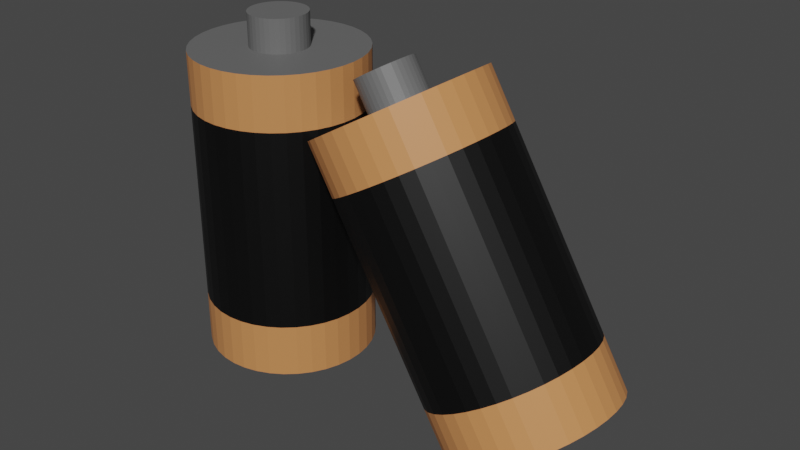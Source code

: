 # Source: Batteries.blend  (saved by Blender 2.90.8; exported with 4.5.12 LTS)
import bpy
from mathutils import Matrix  # noqa: F401  (used for matrix-valued properties, if any)

bpy.ops.wm.read_factory_settings(use_empty=True)
scene = bpy.context.scene
scene.name = 'Scene'

# ---- collections
col_collection = bpy.data.collections.new('Collection'); scene.collection.children.link(col_collection)

# ---- materials (node trees are filled in below, after node groups)
mat_material_001 = bpy.data.materials.new('Material.001')
mat_material_001.use_transparent_shadow = False
mat_material_002 = bpy.data.materials.new('Material.002')
mat_material_002.use_transparent_shadow = False
mat_material_003 = bpy.data.materials.new('Material.003')
mat_material_003.use_transparent_shadow = False

# ---- material node trees
mat_material_001.use_nodes = True; mat_material_001.node_tree.nodes.clear()
_N = mat_material_001.node_tree.nodes; _L = mat_material_001.node_tree.links
n0 = _N.new('ShaderNodeBsdfPrincipled'); n0.name = 'Principled BSDF'; n0.location = (10, 300)
n0.distribution = 'GGX'
n0.subsurface_method = 'BURLEY'
n0.inputs[0].default_value = (0.1376, 0.1376, 0.1376, 1.0)
n0.inputs[3].default_value = 1.45
n0.inputs[27].default_value = (0.0, 0.0, 0.0, 1.0)
n0.inputs[28].default_value = 1.0
n1 = _N.new('ShaderNodeOutputMaterial'); n1.name = 'Material Output'; n1.location = (300, 300)
_L.new(n0.outputs[0], n1.inputs[0])
n1.is_active_output = True
mat_material_002.use_nodes = True; mat_material_002.node_tree.nodes.clear()
_N = mat_material_002.node_tree.nodes; _L = mat_material_002.node_tree.links
n0 = _N.new('ShaderNodeBsdfPrincipled'); n0.name = 'Principled BSDF'; n0.location = (10, 300)
n0.distribution = 'GGX'
n0.subsurface_method = 'BURLEY'
n0.inputs[0].default_value = (0.0, 0.0, 0.0, 1.0)
n0.inputs[3].default_value = 1.45
n0.inputs[27].default_value = (0.0, 0.0, 0.0, 1.0)
n0.inputs[28].default_value = 1.0
n1 = _N.new('ShaderNodeOutputMaterial'); n1.name = 'Material Output'; n1.location = (300, 300)
_L.new(n0.outputs[0], n1.inputs[0])
n1.is_active_output = True
mat_material_003.use_nodes = True; mat_material_003.node_tree.nodes.clear()
_N = mat_material_003.node_tree.nodes; _L = mat_material_003.node_tree.links
n0 = _N.new('ShaderNodeBsdfPrincipled'); n0.name = 'Principled BSDF'; n0.location = (10, 300)
n0.distribution = 'GGX'
n0.subsurface_method = 'BURLEY'
n0.inputs[0].default_value = (0.6038, 0.247, 0.08512, 1.0)
n0.inputs[3].default_value = 1.45
n0.inputs[27].default_value = (0.0, 0.0, 0.0, 1.0)
n0.inputs[28].default_value = 1.0
n1 = _N.new('ShaderNodeOutputMaterial'); n1.name = 'Material Output'; n1.location = (300, 300)
_L.new(n0.outputs[0], n1.inputs[0])
n1.is_active_output = True

# ---- world
world_world = bpy.data.worlds.new('World'); scene.world = world_world
world_world.use_nodes = True; world_world.node_tree.nodes.clear()
_N = world_world.node_tree.nodes; _L = world_world.node_tree.links
n0 = _N.new('ShaderNodeOutputWorld'); n0.name = 'World Output'; n0.location = (300, 300)
n1 = _N.new('ShaderNodeBackground'); n1.name = 'Background'; n1.location = (10, 300)
n1.inputs[0].default_value = (0.05088, 0.05088, 0.05088, 1.0)
_L.new(n1.outputs[0], n0.inputs[0])
n0.is_active_output = True
world_world.color = (0.05088, 0.05088, 0.05088)
world_world.use_sun_shadow = False
world_world.sun_shadow_jitter_overblur = 0.0

# ---- meshes
me_cylinder = bpy.data.meshes.new('Cylinder')
me_cylinder.from_pydata([(-4.774e-07, 0.3383, -1.0), (-4.187e-07, 0.4196, 1.0), (0.05569, 0.3337, -1.0), (0.06906, 0.4139, 1.0), (0.1099, 0.32, -1.0), (0.1362, 0.3968, 1.0), (0.161, 0.2975, -1.0), (0.1997, 0.369, 1.0), (0.2078, 0.267, -1.0), (0.2577, 0.3311, 1.0), (0.2489, 0.2291, -1.0), (0.3087, 0.2842, 1.0), (0.2832, 0.185, -1.0), (0.3513, 0.2295, 1.0), (0.3098, 0.1359, -1.0), (0.3842, 0.1685, 1.0), (0.328, 0.08305, -1.0), (0.4067, 0.103, 1.0), (0.3372, 0.02794, -1.0), (0.4181, 0.03465, 1.0), (0.3372, -0.02794, -1.0), (0.4181, -0.03465, 1.0), (0.328, -0.08305, -1.0), (0.4067, -0.103, 1.0), (0.3098, -0.1359, -1.0), (0.3842, -0.1685, 1.0), (0.2832, -0.185, -1.0), (0.3513, -0.2295, 1.0), (0.2489, -0.2291, -1.0), (0.3087, -0.2842, 1.0), (0.2078, -0.267, -1.0), (0.2577, -0.3311, 1.0), (0.161, -0.2975, -1.0), (0.1997, -0.369, 1.0), (0.1099, -0.32, -1.0), (0.1362, -0.3968, 1.0), (0.05569, -0.3337, -1.0), (0.06906, -0.4139, 1.0), (-2.041e-07, -0.3383, -1.0), (-2.776e-07, -0.4196, 1.0), (-0.05569, -0.3337, -1.0), (-0.06906, -0.4139, 1.0), (-0.1099, -0.32, -1.0), (-0.1362, -0.3968, 1.0), (-0.161, -0.2975, -1.0), (-0.1997, -0.369, 1.0), (-0.2078, -0.267, -1.0), (-0.2577, -0.3311, 1.0), (-0.2489, -0.2291, -1.0), (-0.3087, -0.2842, 1.0), (-0.2832, -0.185, -1.0), (-0.3513, -0.2295, 1.0), (-0.3098, -0.1359, -1.0), (-0.3842, -0.1685, 1.0), (-0.328, -0.08305, -1.0), (-0.4067, -0.103, 1.0), (-0.3372, -0.02794, -1.0), (-0.4181, -0.03465, 1.0), (-0.3372, 0.02794, -1.0), (-0.4181, 0.03465, 1.0), (-0.328, 0.08305, -1.0), (-0.4067, 0.103, 1.0), (-0.3098, 0.1359, -1.0), (-0.3842, 0.1685, 1.0), (-0.2832, 0.185, -1.0), (-0.3513, 0.2295, 1.0), (-0.2489, 0.2291, -1.0), (-0.3087, 0.2842, 1.0), (-0.2078, 0.267, -1.0), (-0.2577, 0.3311, 1.0), (-0.161, 0.2975, -1.0), (-0.1997, 0.369, 1.0), (-0.1099, 0.32, -1.0), (-0.1362, 0.3968, 1.0), (-0.05568, 0.3337, -1.0), (-0.06906, 0.4139, 1.0), (0.0, 1.0, -1.0), (0.1646, 0.9864, -1.0), (0.3247, 0.9458, -1.0), (0.4759, 0.8795, -1.0), (0.6142, 0.7891, -1.0), (0.7357, 0.6773, -1.0), (0.8372, 0.5469, -1.0), (0.9158, 0.4017, -1.0), (0.9694, 0.2455, -1.0), (0.9966, 0.08258, -1.0), (0.9966, -0.08258, -1.0), (0.9694, -0.2455, -1.0), (0.9158, -0.4017, -1.0), (0.8372, -0.5469, -1.0), (0.7357, -0.6773, -1.0), (0.6142, -0.7891, -1.0), (0.4759, -0.8795, -1.0), (0.3247, -0.9458, -1.0), (0.1646, -0.9864, -1.0), (-8.027e-07, -1.0, -1.0), (-0.1646, -0.9864, -1.0), (-0.3247, -0.9458, -1.0), (-0.4759, -0.8795, -1.0), (-0.6142, -0.7891, -1.0), (-0.7357, -0.6773, -1.0), (-0.8372, -0.5469, -1.0), (-0.9158, -0.4017, -1.0), (-0.9694, -0.2455, -1.0), (-0.9966, -0.08258, -1.0), (-0.9966, 0.08258, -1.0), (-0.9694, 0.2455, -1.0), (-0.9158, 0.4017, -1.0), (-0.8372, 0.547, -1.0), (-0.7357, 0.6773, -1.0), (-0.6142, 0.7891, -1.0), (-0.4759, 0.8795, -1.0), (-0.3247, 0.9458, -1.0), (-0.1646, 0.9864, -1.0), (-4.774e-07, 0.3383, -1.213), (0.05569, 0.3337, -1.213), (0.1099, 0.32, -1.213), (0.161, 0.2975, -1.213), (0.2078, 0.267, -1.213), (0.2489, 0.2291, -1.213), (0.2832, 0.185, -1.213), (0.3098, 0.1359, -1.213), (0.328, 0.08305, -1.213), (0.3372, 0.02794, -1.213), (0.3372, -0.02794, -1.213), (0.328, -0.08305, -1.213), (0.3098, -0.1359, -1.213), (0.2832, -0.185, -1.213), (0.2489, -0.2291, -1.213), (0.2078, -0.267, -1.213), (0.161, -0.2975, -1.213), (0.1099, -0.32, -1.213), (0.05569, -0.3337, -1.213), (-2.041e-07, -0.3383, -1.213), (-0.05569, -0.3337, -1.213), (-0.1099, -0.32, -1.213), (-0.161, -0.2975, -1.213), (-0.2078, -0.267, -1.213), (-0.2489, -0.2291, -1.213), (-0.2832, -0.185, -1.213), (-0.3098, -0.1359, -1.213), (-0.328, -0.08305, -1.213), (-0.3372, -0.02794, -1.213), (-0.3372, 0.02794, -1.213), (-0.328, 0.08305, -1.213), (-0.3098, 0.1359, -1.213), (-0.2832, 0.185, -1.213), (-0.2489, 0.2291, -1.213), (-0.2078, 0.267, -1.213), (-0.161, 0.2975, -1.213), (-0.1099, 0.32, -1.213), (-0.05568, 0.3337, -1.213), (0.1646, 0.9864, 1.0), (0.0, 1.0, 1.0), (0.3247, 0.9458, 1.0), (0.4759, 0.8795, 1.0), (0.6142, 0.7891, 1.0), (0.7357, 0.6773, 1.0), (0.8372, 0.5469, 1.0), (0.9158, 0.4017, 1.0), (0.9694, 0.2455, 1.0), (0.9966, 0.08258, 1.0), (0.9966, -0.08258, 1.0), (0.9694, -0.2455, 1.0), (0.9158, -0.4017, 1.0), (0.8372, -0.5469, 1.0), (0.7357, -0.6773, 1.0), (0.6142, -0.7891, 1.0), (0.4759, -0.8795, 1.0), (0.3247, -0.9458, 1.0), (0.1646, -0.9864, 1.0), (-8.027e-07, -1.0, 1.0), (-0.1646, -0.9864, 1.0), (-0.3247, -0.9458, 1.0), (-0.4759, -0.8795, 1.0), (-0.6142, -0.7891, 1.0), (-0.7357, -0.6773, 1.0), (-0.8372, -0.5469, 1.0), (-0.9158, -0.4017, 1.0), (-0.9694, -0.2455, 1.0), (-0.9966, -0.08258, 1.0), (-0.9966, 0.08258, 1.0), (-0.9694, 0.2455, 1.0), (-0.9158, 0.4017, 1.0), (-0.8372, 0.547, 1.0), (-0.7357, 0.6773, 1.0), (-0.6142, 0.7891, 1.0), (-0.4759, 0.8795, 1.0), (-0.3247, 0.9458, 1.0), (-0.1646, 0.9864, 1.0), (0.06906, 0.4139, 0.9306), (-4.187e-07, 0.4196, 0.9306), (0.1362, 0.3968, 0.9306), (0.1997, 0.369, 0.9306), (0.2577, 0.3311, 0.9306), (0.3087, 0.2842, 0.9306), (0.3513, 0.2295, 0.9306), (0.3842, 0.1685, 0.9306), (0.4067, 0.103, 0.9306), (0.4181, 0.03465, 0.9306), (0.4181, -0.03465, 0.9306), (0.4067, -0.103, 0.9306), (0.3842, -0.1685, 0.9306), (0.3513, -0.2295, 0.9306), (0.3087, -0.2842, 0.9306), (0.2577, -0.3311, 0.9306), (0.1997, -0.369, 0.9306), (0.1362, -0.3968, 0.9306), (0.06906, -0.4139, 0.9306), (-2.776e-07, -0.4196, 0.9306), (-0.06906, -0.4139, 0.9306), (-0.1362, -0.3968, 0.9306), (-0.1997, -0.369, 0.9306), (-0.2577, -0.3311, 0.9306), (-0.3087, -0.2842, 0.9306), (-0.3513, -0.2295, 0.9306), (-0.3842, -0.1685, 0.9306), (-0.4067, -0.103, 0.9306), (-0.4181, -0.03465, 0.9306), (-0.4181, 0.03465, 0.9306), (-0.4067, 0.103, 0.9306), (-0.3842, 0.1685, 0.9306), (-0.3513, 0.2295, 0.9306), (-0.3087, 0.2842, 0.9306), (-0.2577, 0.3311, 0.9306), (-0.1997, 0.369, 0.9306), (-0.1362, 0.3968, 0.9306), (-0.06906, 0.4139, 0.9306), (0.0, 1.0, -0.6541), (0.1646, 0.9864, -0.6541), (0.3247, 0.9458, -0.6541), (0.4759, 0.8795, -0.6541), (0.6142, 0.7891, -0.6541), (0.7357, 0.6773, -0.6541), (0.8372, 0.5469, -0.6541), (0.9158, 0.4017, -0.6541), (0.9694, 0.2455, -0.6541), (0.9966, 0.08258, -0.6541), (0.9966, -0.08258, -0.6541), (0.9694, -0.2455, -0.6541), (0.9158, -0.4017, -0.6541), (0.8372, -0.5469, -0.6541), (0.7357, -0.6773, -0.6541), (0.6142, -0.7891, -0.6541), (0.4759, -0.8795, -0.6541), (0.3247, -0.9458, -0.6541), (0.1646, -0.9864, -0.6541), (-8.027e-07, -1.0, -0.6541), (-0.1646, -0.9864, -0.6541), (-0.3247, -0.9458, -0.6541), (-0.4759, -0.8795, -0.6541), (-0.6142, -0.7891, -0.6541), (-0.7357, -0.6773, -0.6541), (-0.8372, -0.5469, -0.6541), (-0.9158, -0.4017, -0.6541), (-0.9694, -0.2455, -0.6541), (-0.9966, -0.08258, -0.6541), (-0.9966, 0.08258, -0.6541), (-0.9694, 0.2455, -0.6541), (-0.9158, 0.4017, -0.6541), (-0.8372, 0.547, -0.6541), (-0.7357, 0.6773, -0.6541), (-0.6142, 0.7891, -0.6541), (-0.4759, 0.8795, -0.6541), (-0.3247, 0.9458, -0.6541), (-0.1646, 0.9864, -0.6541), (0.0, 1.0, 0.6515), (0.1646, 0.9864, 0.6515), (0.3247, 0.9458, 0.6515), (0.4759, 0.8795, 0.6515), (0.6142, 0.7891, 0.6515), (0.7357, 0.6773, 0.6515), (0.8372, 0.5469, 0.6515), (0.9158, 0.4017, 0.6515), (0.9694, 0.2455, 0.6515), (0.9966, 0.08258, 0.6515), (0.9966, -0.08258, 0.6515), (0.9694, -0.2455, 0.6515), (0.9158, -0.4017, 0.6515), (0.8372, -0.5469, 0.6515), (0.7357, -0.6773, 0.6515), (0.6142, -0.7891, 0.6515), (0.4759, -0.8795, 0.6515), (0.3247, -0.9458, 0.6515), (0.1646, -0.9864, 0.6515), (-8.027e-07, -1.0, 0.6515), (-0.1646, -0.9864, 0.6515), (-0.3247, -0.9458, 0.6515), (-0.4759, -0.8795, 0.6515), (-0.6142, -0.7891, 0.6515), (-0.7357, -0.6773, 0.6515), (-0.8372, -0.5469, 0.6515), (-0.9158, -0.4017, 0.6515), (-0.9694, -0.2455, 0.6515), (-0.9966, -0.08258, 0.6515), (-0.9966, 0.08258, 0.6515), (-0.9694, 0.2455, 0.6515), (-0.9158, 0.4017, 0.6515), (-0.8372, 0.547, 0.6515), (-0.7357, 0.6773, 0.6515), (-0.6142, 0.7891, 0.6515), (-0.4759, 0.8795, 0.6515), (-0.3247, 0.9458, 0.6515), (-0.1646, 0.9864, 0.6515)], [], [(266, 153, 152, 267), (267, 152, 154, 268), (268, 154, 155, 269), (269, 155, 156, 270), (270, 156, 157, 271), (271, 157, 158, 272), (272, 158, 159, 273), (273, 159, 160, 274), (274, 160, 161, 275), (275, 161, 162, 276), (276, 162, 163, 277), (277, 163, 164, 278), (278, 164, 165, 279), (279, 165, 166, 280), (280, 166, 167, 281), (281, 167, 168, 282), (282, 168, 169, 283), (283, 169, 170, 284), (284, 170, 171, 285), (285, 171, 172, 286), (286, 172, 173, 287), (287, 173, 174, 288), (288, 174, 175, 289), (289, 175, 176, 290), (290, 176, 177, 291), (291, 177, 178, 292), (292, 178, 179, 293), (293, 179, 180, 294), (294, 180, 181, 295), (295, 181, 182, 296), (296, 182, 183, 297), (297, 183, 184, 298), (298, 184, 185, 299), (299, 185, 186, 300), (300, 186, 187, 301), (301, 187, 188, 302), (11, 9, 194, 195), (302, 188, 189, 303), (303, 189, 153, 266), (28, 30, 129, 128), (2, 0, 76, 77), (4, 2, 77, 78), (6, 4, 78, 79), (8, 6, 79, 80), (10, 8, 80, 81), (12, 10, 81, 82), (14, 12, 82, 83), (16, 14, 83, 84), (18, 16, 84, 85), (20, 18, 85, 86), (22, 20, 86, 87), (24, 22, 87, 88), (26, 24, 88, 89), (28, 26, 89, 90), (30, 28, 90, 91), (32, 30, 91, 92), (34, 32, 92, 93), (36, 34, 93, 94), (38, 36, 94, 95), (40, 38, 95, 96), (42, 40, 96, 97), (44, 42, 97, 98), (46, 44, 98, 99), (48, 46, 99, 100), (50, 48, 100, 101), (52, 50, 101, 102), (54, 52, 102, 103), (56, 54, 103, 104), (58, 56, 104, 105), (60, 58, 105, 106), (62, 60, 106, 107), (64, 62, 107, 108), (66, 64, 108, 109), (68, 66, 109, 110), (70, 68, 110, 111), (72, 70, 111, 112), (74, 72, 112, 113), (0, 74, 113, 76), (114, 115, 116, 117, 118, 119, 120, 121, 122, 123, 124, 125, 126, 127, 128, 129, 130, 131, 132, 133, 134, 135, 136, 137, 138, 139, 140, 141, 142, 143, 144, 145, 146, 147, 148, 149, 150, 151), (2, 4, 116, 115), (56, 58, 143, 142), (30, 32, 130, 129), (4, 6, 117, 116), (58, 60, 144, 143), (32, 34, 131, 130), (6, 8, 118, 117), (60, 62, 145, 144), (34, 36, 132, 131), (8, 10, 119, 118), (62, 64, 146, 145), (36, 38, 133, 132), (10, 12, 120, 119), (64, 66, 147, 146), (38, 40, 134, 133), (12, 14, 121, 120), (66, 68, 148, 147), (40, 42, 135, 134), (14, 16, 122, 121), (68, 70, 149, 148), (42, 44, 136, 135), (16, 18, 123, 122), (70, 72, 150, 149), (44, 46, 137, 136), (18, 20, 124, 123), (72, 74, 151, 150), (46, 48, 138, 137), (20, 22, 125, 124), (74, 0, 114, 151), (48, 50, 139, 138), (22, 24, 126, 125), (50, 52, 140, 139), (24, 26, 127, 126), (52, 54, 141, 140), (26, 28, 128, 127), (0, 2, 115, 114), (54, 56, 142, 141), (1, 3, 152, 153), (3, 5, 154, 152), (5, 7, 155, 154), (7, 9, 156, 155), (9, 11, 157, 156), (11, 13, 158, 157), (13, 15, 159, 158), (15, 17, 160, 159), (17, 19, 161, 160), (19, 21, 162, 161), (21, 23, 163, 162), (23, 25, 164, 163), (25, 27, 165, 164), (27, 29, 166, 165), (29, 31, 167, 166), (31, 33, 168, 167), (33, 35, 169, 168), (35, 37, 170, 169), (37, 39, 171, 170), (39, 41, 172, 171), (41, 43, 173, 172), (43, 45, 174, 173), (45, 47, 175, 174), (47, 49, 176, 175), (49, 51, 177, 176), (51, 53, 178, 177), (53, 55, 179, 178), (55, 57, 180, 179), (57, 59, 181, 180), (59, 61, 182, 181), (61, 63, 183, 182), (63, 65, 184, 183), (65, 67, 185, 184), (67, 69, 186, 185), (69, 71, 187, 186), (71, 73, 188, 187), (73, 75, 189, 188), (75, 1, 153, 189), (190, 191, 227, 226, 225, 224, 223, 222, 221, 220, 219, 218, 217, 216, 215, 214, 213, 212, 211, 210, 209, 208, 207, 206, 205, 204, 203, 202, 201, 200, 199, 198, 197, 196, 195, 194, 193, 192), (65, 63, 221, 222), (39, 37, 208, 209), (13, 11, 195, 196), (67, 65, 222, 223), (41, 39, 209, 210), (15, 13, 196, 197), (69, 67, 223, 224), (43, 41, 210, 211), (17, 15, 197, 198), (71, 69, 224, 225), (45, 43, 211, 212), (19, 17, 198, 199), (73, 71, 225, 226), (47, 45, 212, 213), (21, 19, 199, 200), (75, 73, 226, 227), (49, 47, 213, 214), (23, 21, 200, 201), (1, 75, 227, 191), (51, 49, 214, 215), (25, 23, 201, 202), (53, 51, 215, 216), (27, 25, 202, 203), (55, 53, 216, 217), (29, 27, 203, 204), (3, 1, 191, 190), (57, 55, 217, 218), (31, 29, 204, 205), (5, 3, 190, 192), (59, 57, 218, 219), (33, 31, 205, 206), (7, 5, 192, 193), (61, 59, 219, 220), (35, 33, 206, 207), (9, 7, 193, 194), (63, 61, 220, 221), (37, 35, 207, 208), (113, 265, 228, 76), (112, 264, 265, 113), (111, 263, 264, 112), (110, 262, 263, 111), (109, 261, 262, 110), (108, 260, 261, 109), (107, 259, 260, 108), (106, 258, 259, 107), (105, 257, 258, 106), (104, 256, 257, 105), (103, 255, 256, 104), (102, 254, 255, 103), (101, 253, 254, 102), (100, 252, 253, 101), (99, 251, 252, 100), (98, 250, 251, 99), (97, 249, 250, 98), (96, 248, 249, 97), (95, 247, 248, 96), (94, 246, 247, 95), (93, 245, 246, 94), (92, 244, 245, 93), (91, 243, 244, 92), (90, 242, 243, 91), (89, 241, 242, 90), (88, 240, 241, 89), (87, 239, 240, 88), (86, 238, 239, 87), (85, 237, 238, 86), (84, 236, 237, 85), (83, 235, 236, 84), (82, 234, 235, 83), (81, 233, 234, 82), (80, 232, 233, 81), (79, 231, 232, 80), (78, 230, 231, 79), (77, 229, 230, 78), (76, 228, 229, 77), (265, 303, 266, 228), (264, 302, 303, 265), (263, 301, 302, 264), (262, 300, 301, 263), (261, 299, 300, 262), (260, 298, 299, 261), (259, 297, 298, 260), (258, 296, 297, 259), (257, 295, 296, 258), (256, 294, 295, 257), (255, 293, 294, 256), (254, 292, 293, 255), (253, 291, 292, 254), (252, 290, 291, 253), (251, 289, 290, 252), (250, 288, 289, 251), (249, 287, 288, 250), (248, 286, 287, 249), (247, 285, 286, 248), (246, 284, 285, 247), (245, 283, 284, 246), (244, 282, 283, 245), (243, 281, 282, 244), (242, 280, 281, 243), (241, 279, 280, 242), (240, 278, 279, 241), (239, 277, 278, 240), (238, 276, 277, 239), (237, 275, 276, 238), (236, 274, 275, 237), (235, 273, 274, 236), (234, 272, 273, 235), (233, 271, 272, 234), (232, 270, 271, 233), (231, 269, 270, 232), (230, 268, 269, 231), (229, 267, 268, 230), (228, 266, 267, 229)])
me_cylinder.polygons.foreach_set('material_index', [2, 2, 2, 2, 2, 2, 2, 2, 2, 2, 2, 2, 2, 2, 2, 2, 2, 2, 2, 2, 2, 2, 2, 2, 2, 2, 2, 2, 2, 2, 2, 2, 2, 2, 2, 2, 0, 2, 2, 0, 0, 0, 0, 0, 0, 0, 0, 0, 0, 0, 0, 0, 0, 0, 0, 0, 0, 0, 0, 0, 0, 0, 0, 0, 0, 0, 0, 0, 0, 0, 0, 0, 0, 0, 0, 0, 0, 0, 0, 0, 0, 0, 0, 0, 0, 0, 0, 0, 0, 0, 0, 0, 0, 0, 0, 0, 0, 0, 0, 0, 0, 0, 0, 0, 0, 0, 0, 0, 0, 0, 0, 0, 0, 0, 0, 0, 0, 0, 0, 0, 0, 0, 0, 0, 0, 0, 0, 0, 0, 0, 0, 0, 0, 0, 0, 0, 0, 0, 0, 0, 0, 0, 0, 0, 0, 0, 0, 0, 0, 0, 0, 0, 0, 0, 0, 0, 0, 0, 0, 0, 0, 0, 0, 0, 0, 0, 0, 0, 0, 0, 0, 0, 0, 0, 0, 0, 0, 0, 0, 0, 0, 0, 0, 0, 0, 0, 0, 0, 0, 0, 0, 0, 2, 2, 2, 2, 2, 2, 2, 2, 2, 2, 2, 2, 2, 2, 2, 2, 2, 2, 2, 2, 2, 2, 2, 2, 2, 2, 2, 2, 2, 2, 2, 2, 2, 2, 2, 2, 2, 2, 1, 1, 1, 1, 1, 1, 1, 1, 1, 1, 1, 1, 1, 1, 1, 1, 1, 1, 1, 1, 1, 1, 1, 1, 1, 1, 1, 1, 1, 1, 1, 1, 1, 1, 1, 1, 1, 1])
_uv = me_cylinder.uv_layers.new(name='UVMap')
_uv.uv.foreach_set('vector', [1.0, 0.9129, 1.0, 1.0, 0.9737, 1.0, 0.9737, 0.9129, 0.9737, 0.9129, 0.9737, 1.0, 0.9474, 1.0, 0.9474, 0.9129, 0.9474, 0.9129, 0.9474, 1.0, 0.9211, 1.0, 0.9211, 0.9129, 0.9211, 0.9129, 0.9211, 1.0, 0.8947, 1.0, 0.8947, 0.9129, 0.8947, 0.9129, 0.8947, 1.0, 0.8684, 1.0, 0.8684, 0.9129, 0.8684, 0.9129, 0.8684, 1.0, 0.8421, 1.0, 0.8421, 0.9129, 0.8421, 0.9129, 0.8421, 1.0, 0.8158, 1.0, 0.8158, 0.9129, 0.8158, 0.9129, 0.8158, 1.0, 0.7895, 1.0, 0.7895, 0.9129, 0.7895, 0.9129, 0.7895, 1.0, 0.7632, 1.0, 0.7632, 0.9129, 0.7632, 0.9129, 0.7632, 1.0, 0.7368, 1.0, 0.7368, 0.9129, 0.7368, 0.9129, 0.7368, 1.0, 0.7105, 1.0, 0.7105, 0.9129, 0.7105, 0.9129, 0.7105, 1.0, 0.6842, 1.0, 0.6842, 0.9129, 0.6842, 0.9129, 0.6842, 1.0, 0.6579, 1.0, 0.6579, 0.9129, 0.6579, 0.9129, 0.6579, 1.0, 0.6316, 1.0, 0.6316, 0.9129, 0.6316, 0.9129, 0.6316, 1.0, 0.6053, 1.0, 0.6053, 0.9129, 0.6053, 0.9129, 0.6053, 1.0, 0.5789, 1.0, 0.5789, 0.9129, 0.5789, 0.9129, 0.5789, 1.0, 0.5526, 1.0, 0.5526, 0.9129, 0.5526, 0.9129, 0.5526, 1.0, 0.5263, 1.0, 0.5263, 0.9129, 0.5263, 0.9129, 0.5263, 1.0, 0.5, 1.0, 0.5, 0.9129, 0.5, 0.9129, 0.5, 1.0, 0.4737, 1.0, 0.4737, 0.9129, 0.4737, 0.9129, 0.4737, 1.0, 0.4474, 1.0, 0.4474, 0.9129, 0.4474, 0.9129, 0.4474, 1.0, 0.4211, 1.0, 0.4211, 0.9129, 0.4211, 0.9129, 0.4211, 1.0, 0.3947, 1.0, 0.3947, 0.9129, 0.3947, 0.9129, 0.3947, 1.0, 0.3684, 1.0, 0.3684, 0.9129, 0.3684, 0.9129, 0.3684, 1.0, 0.3421, 1.0, 0.3421, 0.9129, 0.3421, 0.9129, 0.3421, 1.0, 0.3158, 1.0, 0.3158, 0.9129, 0.3158, 0.9129, 0.3158, 1.0, 0.2895, 1.0, 0.2895, 0.9129, 0.2895, 0.9129, 0.2895, 1.0, 0.2632, 1.0, 0.2632, 0.9129, 0.2632, 0.9129, 0.2632, 1.0, 0.2368, 1.0, 0.2368, 0.9129, 0.2368, 0.9129, 0.2368, 1.0, 0.2105, 1.0, 0.2105, 0.9129, 0.2105, 0.9129, 0.2105, 1.0, 0.1842, 1.0, 0.1842, 0.9129, 0.1842, 0.9129, 0.1842, 1.0, 0.1579, 1.0, 0.1579, 0.9129, 0.1579, 0.9129, 0.1579, 1.0, 0.1316, 1.0, 0.1316, 0.9129, 0.1316, 0.9129, 0.1316, 1.0, 0.1053, 1.0, 0.1053, 0.9129, 0.1053, 0.9129, 0.1053, 1.0, 0.07895, 1.0, 0.07895, 0.9129, 0.07895, 0.9129, 0.07895, 1.0, 0.05263, 1.0, 0.05263, 0.9129, 0.3241, 0.3182, 0.3119, 0.3295, 0.3119, 0.3295, 0.3241, 0.3182, 0.05263, 0.9129, 0.05263, 1.0, 0.02632, 1.0, 0.02632, 0.9129, 0.02632, 0.9129, 0.02632, 1.0, -2.57e-07, 1.0, -2.57e-07, 0.9129, 0.8097, 0.195, 0.7999, 0.1859, 0.7999, 0.1859, 0.8097, 0.195, 0.7634, 0.3301, 0.75, 0.3312, 0.75, 0.49, 0.7895, 0.4867, 0.7764, 0.3268, 0.7634, 0.3301, 0.7895, 0.4867, 0.8279, 0.477, 0.7886, 0.3214, 0.7764, 0.3268, 0.8279, 0.477, 0.8642, 0.4611, 0.7999, 0.3141, 0.7886, 0.3214, 0.8642, 0.4611, 0.8974, 0.4394, 0.8097, 0.305, 0.7999, 0.3141, 0.8974, 0.4394, 0.9266, 0.4125, 0.818, 0.2944, 0.8097, 0.305, 0.9266, 0.4125, 0.9509, 0.3813, 0.8244, 0.2826, 0.818, 0.2944, 0.9509, 0.3813, 0.9698, 0.3464, 0.8287, 0.2699, 0.8244, 0.2826, 0.9698, 0.3464, 0.9827, 0.3089, 0.8309, 0.2567, 0.8287, 0.2699, 0.9827, 0.3089, 0.9892, 0.2698, 0.8309, 0.2433, 0.8309, 0.2567, 0.9892, 0.2698, 0.9892, 0.2302, 0.8287, 0.2301, 0.8309, 0.2433, 0.9892, 0.2302, 0.9827, 0.1911, 0.8244, 0.2174, 0.8287, 0.2301, 0.9827, 0.1911, 0.9698, 0.1536, 0.818, 0.2056, 0.8244, 0.2174, 0.9698, 0.1536, 0.9509, 0.1187, 0.8097, 0.195, 0.818, 0.2056, 0.9509, 0.1187, 0.9266, 0.08745, 0.7999, 0.1859, 0.8097, 0.195, 0.9266, 0.08745, 0.8974, 0.06061, 0.7886, 0.1786, 0.7999, 0.1859, 0.8974, 0.06061, 0.8642, 0.03893, 0.7764, 0.1732, 0.7886, 0.1786, 0.8642, 0.03893, 0.8279, 0.023, 0.7634, 0.1699, 0.7764, 0.1732, 0.8279, 0.023, 0.7895, 0.01327, 0.75, 0.1688, 0.7634, 0.1699, 0.7895, 0.01327, 0.75, 0.01, 0.7366, 0.1699, 0.75, 0.1688, 0.75, 0.01, 0.7105, 0.01327, 0.7236, 0.1732, 0.7366, 0.1699, 0.7105, 0.01327, 0.6721, 0.023, 0.7114, 0.1786, 0.7236, 0.1732, 0.6721, 0.023, 0.6358, 0.03893, 0.7001, 0.1859, 0.7114, 0.1786, 0.6358, 0.03893, 0.6026, 0.06061, 0.6903, 0.195, 0.7001, 0.1859, 0.6026, 0.06061, 0.5734, 0.08745, 0.682, 0.2056, 0.6903, 0.195, 0.5734, 0.08745, 0.5491, 0.1187, 0.6756, 0.2174, 0.682, 0.2056, 0.5491, 0.1187, 0.5302, 0.1536, 0.6713, 0.2301, 0.6756, 0.2174, 0.5302, 0.1536, 0.5173, 0.1911, 0.6691, 0.2433, 0.6713, 0.2301, 0.5173, 0.1911, 0.5108, 0.2302, 0.6691, 0.2567, 0.6691, 0.2433, 0.5108, 0.2302, 0.5108, 0.2698, 0.6713, 0.2699, 0.6691, 0.2567, 0.5108, 0.2698, 0.5173, 0.3089, 0.6756, 0.2826, 0.6713, 0.2699, 0.5173, 0.3089, 0.5302, 0.3464, 0.682, 0.2944, 0.6756, 0.2826, 0.5302, 0.3464, 0.5491, 0.3813, 0.6903, 0.305, 0.682, 0.2944, 0.5491, 0.3813, 0.5734, 0.4125, 0.7001, 0.3141, 0.6903, 0.305, 0.5734, 0.4125, 0.6026, 0.4394, 0.7114, 0.3214, 0.7001, 0.3141, 0.6026, 0.4394, 0.6358, 0.4611, 0.7236, 0.3268, 0.7114, 0.3214, 0.6358, 0.4611, 0.6721, 0.477, 0.7366, 0.3301, 0.7236, 0.3268, 0.6721, 0.477, 0.7105, 0.4867, 0.75, 0.3312, 0.7366, 0.3301, 0.7105, 0.4867, 0.75, 0.49, 0.75, 0.3312, 0.7634, 0.3301, 0.7764, 0.3268, 0.7886, 0.3214, 0.7999, 0.3141, 0.8097, 0.305, 0.818, 0.2944, 0.8244, 0.2826, 0.8287, 0.2699, 0.8309, 0.2567, 0.8309, 0.2433, 0.8287, 0.2301, 0.8244, 0.2174, 0.818, 0.2056, 0.8097, 0.195, 0.7999, 0.1859, 0.7886, 0.1786, 0.7764, 0.1732, 0.7634, 0.1699, 0.75, 0.1688, 0.7366, 0.1699, 0.7236, 0.1732, 0.7114, 0.1786, 0.7001, 0.1859, 0.6903, 0.195, 0.682, 0.2056, 0.6756, 0.2174, 0.6713, 0.2301, 0.6691, 0.2433, 0.6691, 0.2567, 0.6713, 0.2699, 0.6756, 0.2826, 0.682, 0.2944, 0.6903, 0.305, 0.7001, 0.3141, 0.7114, 0.3214, 0.7236, 0.3268, 0.7366, 0.3301, 0.7634, 0.3301, 0.7764, 0.3268, 0.7764, 0.3268, 0.7634, 0.3301, 0.6691, 0.2433, 0.6691, 0.2567, 0.6691, 0.2567, 0.6691, 0.2433, 0.7999, 0.1859, 0.7886, 0.1786, 0.7886, 0.1786, 0.7999, 0.1859, 0.7764, 0.3268, 0.7886, 0.3214, 0.7886, 0.3214, 0.7764, 0.3268, 0.6691, 0.2567, 0.6713, 0.2699, 0.6713, 0.2699, 0.6691, 0.2567, 0.7886, 0.1786, 0.7764, 0.1732, 0.7764, 0.1732, 0.7886, 0.1786, 0.7886, 0.3214, 0.7999, 0.3141, 0.7999, 0.3141, 0.7886, 0.3214, 0.6713, 0.2699, 0.6756, 0.2826, 0.6756, 0.2826, 0.6713, 0.2699, 0.7764, 0.1732, 0.7634, 0.1699, 0.7634, 0.1699, 0.7764, 0.1732, 0.7999, 0.3141, 0.8097, 0.305, 0.8097, 0.305, 0.7999, 0.3141, 0.6756, 0.2826, 0.682, 0.2944, 0.682, 0.2944, 0.6756, 0.2826, 0.7634, 0.1699, 0.75, 0.1688, 0.75, 0.1688, 0.7634, 0.1699, 0.8097, 0.305, 0.818, 0.2944, 0.818, 0.2944, 0.8097, 0.305, 0.682, 0.2944, 0.6903, 0.305, 0.6903, 0.305, 0.682, 0.2944, 0.75, 0.1688, 0.7366, 0.1699, 0.7366, 0.1699, 0.75, 0.1688, 0.818, 0.2944, 0.8244, 0.2826, 0.8244, 0.2826, 0.818, 0.2944, 0.6903, 0.305, 0.7001, 0.3141, 0.7001, 0.3141, 0.6903, 0.305, 0.7366, 0.1699, 0.7236, 0.1732, 0.7236, 0.1732, 0.7366, 0.1699, 0.8244, 0.2826, 0.8287, 0.2699, 0.8287, 0.2699, 0.8244, 0.2826, 0.7001, 0.3141, 0.7114, 0.3214, 0.7114, 0.3214, 0.7001, 0.3141, 0.7236, 0.1732, 0.7114, 0.1786, 0.7114, 0.1786, 0.7236, 0.1732, 0.8287, 0.2699, 0.8309, 0.2567, 0.8309, 0.2567, 0.8287, 0.2699, 0.7114, 0.3214, 0.7236, 0.3268, 0.7236, 0.3268, 0.7114, 0.3214, 0.7114, 0.1786, 0.7001, 0.1859, 0.7001, 0.1859, 0.7114, 0.1786, 0.8309, 0.2567, 0.8309, 0.2433, 0.8309, 0.2433, 0.8309, 0.2567, 0.7236, 0.3268, 0.7366, 0.3301, 0.7366, 0.3301, 0.7236, 0.3268, 0.7001, 0.1859, 0.6903, 0.195, 0.6903, 0.195, 0.7001, 0.1859, 0.8309, 0.2433, 0.8287, 0.2301, 0.8287, 0.2301, 0.8309, 0.2433, 0.7366, 0.3301, 0.75, 0.3312, 0.75, 0.3312, 0.7366, 0.3301, 0.6903, 0.195, 0.682, 0.2056, 0.682, 0.2056, 0.6903, 0.195, 0.8287, 0.2301, 0.8244, 0.2174, 0.8244, 0.2174, 0.8287, 0.2301, 0.682, 0.2056, 0.6756, 0.2174, 0.6756, 0.2174, 0.682, 0.2056, 0.8244, 0.2174, 0.818, 0.2056, 0.818, 0.2056, 0.8244, 0.2174, 0.6756, 0.2174, 0.6713, 0.2301, 0.6713, 0.2301, 0.6756, 0.2174, 0.818, 0.2056, 0.8097, 0.195, 0.8097, 0.195, 0.818, 0.2056, 0.75, 0.3312, 0.7634, 0.3301, 0.7634, 0.3301, 0.75, 0.3312, 0.6713, 0.2301, 0.6691, 0.2433, 0.6691, 0.2433, 0.6713, 0.2301, 0.25, 0.3507, 0.2666, 0.3493, 0.2895, 0.4867, 0.25, 0.49, 0.2666, 0.3493, 0.2827, 0.3452, 0.3279, 0.477, 0.2895, 0.4867, 0.2827, 0.3452, 0.2979, 0.3386, 0.3642, 0.4611, 0.3279, 0.477, 0.2979, 0.3386, 0.3119, 0.3295, 0.3974, 0.4394, 0.3642, 0.4611, 0.3119, 0.3295, 0.3241, 0.3182, 0.4266, 0.4125, 0.3974, 0.4394, 0.3241, 0.3182, 0.3343, 0.3051, 0.4509, 0.3813, 0.4266, 0.4125, 0.3343, 0.3051, 0.3422, 0.2905, 0.4698, 0.3464, 0.4509, 0.3813, 0.3422, 0.2905, 0.3476, 0.2747, 0.4827, 0.3089, 0.4698, 0.3464, 0.3476, 0.2747, 0.3504, 0.2583, 0.4892, 0.2698, 0.4827, 0.3089, 0.3504, 0.2583, 0.3504, 0.2417, 0.4892, 0.2302, 0.4892, 0.2698, 0.3504, 0.2417, 0.3476, 0.2253, 0.4827, 0.1911, 0.4892, 0.2302, 0.3476, 0.2253, 0.3422, 0.2095, 0.4698, 0.1536, 0.4827, 0.1911, 0.3422, 0.2095, 0.3343, 0.1949, 0.4509, 0.1187, 0.4698, 0.1536, 0.3343, 0.1949, 0.3241, 0.1818, 0.4266, 0.08745, 0.4509, 0.1187, 0.3241, 0.1818, 0.3119, 0.1705, 0.3974, 0.06061, 0.4266, 0.08745, 0.3119, 0.1705, 0.2979, 0.1614, 0.3642, 0.03893, 0.3974, 0.06061, 0.2979, 0.1614, 0.2827, 0.1548, 0.3279, 0.023, 0.3642, 0.03893, 0.2827, 0.1548, 0.2666, 0.1507, 0.2895, 0.01327, 0.3279, 0.023, 0.2666, 0.1507, 0.25, 0.1493, 0.25, 0.01, 0.2895, 0.01327, 0.25, 0.1493, 0.2334, 0.1507, 0.2105, 0.01327, 0.25, 0.01, 0.2334, 0.1507, 0.2173, 0.1548, 0.1721, 0.023, 0.2105, 0.01327, 0.2173, 0.1548, 0.2021, 0.1614, 0.1358, 0.03893, 0.1721, 0.023, 0.2021, 0.1614, 0.1881, 0.1705, 0.1026, 0.06061, 0.1358, 0.03893, 0.1881, 0.1705, 0.1759, 0.1818, 0.07343, 0.08745, 0.1026, 0.06061, 0.1759, 0.1818, 0.1657, 0.1949, 0.04908, 0.1187, 0.07343, 0.08745, 0.1657, 0.1949, 0.1578, 0.2095, 0.03021, 0.1536, 0.04908, 0.1187, 0.1578, 0.2095, 0.1524, 0.2253, 0.01734, 0.1911, 0.03021, 0.1536, 0.1524, 0.2253, 0.1496, 0.2417, 0.01082, 0.2302, 0.01734, 0.1911, 0.1496, 0.2417, 0.1496, 0.2583, 0.01082, 0.2698, 0.01082, 0.2302, 0.1496, 0.2583, 0.1524, 0.2747, 0.01734, 0.3089, 0.01082, 0.2698, 0.1524, 0.2747, 0.1578, 0.2905, 0.03021, 0.3464, 0.01734, 0.3089, 0.1578, 0.2905, 0.1657, 0.3051, 0.04908, 0.3813, 0.03021, 0.3464, 0.1657, 0.3051, 0.1759, 0.3182, 0.07343, 0.4125, 0.04908, 0.3813, 0.1759, 0.3182, 0.1881, 0.3295, 0.1026, 0.4394, 0.07343, 0.4125, 0.1881, 0.3295, 0.2021, 0.3386, 0.1358, 0.4611, 0.1026, 0.4394, 0.2021, 0.3386, 0.2173, 0.3452, 0.1721, 0.477, 0.1358, 0.4611, 0.2173, 0.3452, 0.2334, 0.3493, 0.2105, 0.4867, 0.1721, 0.477, 0.2334, 0.3493, 0.25, 0.3507, 0.25, 0.49, 0.2105, 0.4867, 0.2666, 0.3493, 0.25, 0.3507, 0.2334, 0.3493, 0.2173, 0.3452, 0.2021, 0.3386, 0.1881, 0.3295, 0.1759, 0.3182, 0.1657, 0.3051, 0.1578, 0.2905, 0.1524, 0.2747, 0.1496, 0.2583, 0.1496, 0.2417, 0.1524, 0.2253, 0.1578, 0.2095, 0.1657, 0.1949, 0.1759, 0.1818, 0.1881, 0.1705, 0.2021, 0.1614, 0.2173, 0.1548, 0.2334, 0.1507, 0.25, 0.1493, 0.2666, 0.1507, 0.2827, 0.1548, 0.2979, 0.1614, 0.3119, 0.1705, 0.3241, 0.1818, 0.3343, 0.1949, 0.3422, 0.2095, 0.3476, 0.2253, 0.3504, 0.2417, 0.3504, 0.2583, 0.3476, 0.2747, 0.3422, 0.2905, 0.3343, 0.3051, 0.3241, 0.3182, 0.3119, 0.3295, 0.2979, 0.3386, 0.2827, 0.3452, 0.1657, 0.3051, 0.1578, 0.2905, 0.1578, 0.2905, 0.1657, 0.3051, 0.25, 0.1493, 0.2666, 0.1507, 0.2666, 0.1507, 0.25, 0.1493, 0.3343, 0.3051, 0.3241, 0.3182, 0.3241, 0.3182, 0.3343, 0.3051, 0.1759, 0.3182, 0.1657, 0.3051, 0.1657, 0.3051, 0.1759, 0.3182, 0.2334, 0.1507, 0.25, 0.1493, 0.25, 0.1493, 0.2334, 0.1507, 0.3422, 0.2905, 0.3343, 0.3051, 0.3343, 0.3051, 0.3422, 0.2905, 0.1881, 0.3295, 0.1759, 0.3182, 0.1759, 0.3182, 0.1881, 0.3295, 0.2173, 0.1548, 0.2334, 0.1507, 0.2334, 0.1507, 0.2173, 0.1548, 0.3476, 0.2747, 0.3422, 0.2905, 0.3422, 0.2905, 0.3476, 0.2747, 0.2021, 0.3386, 0.1881, 0.3295, 0.1881, 0.3295, 0.2021, 0.3386, 0.2021, 0.1614, 0.2173, 0.1548, 0.2173, 0.1548, 0.2021, 0.1614, 0.3504, 0.2583, 0.3476, 0.2747, 0.3476, 0.2747, 0.3504, 0.2583, 0.2173, 0.3452, 0.2021, 0.3386, 0.2021, 0.3386, 0.2173, 0.3452, 0.1881, 0.1705, 0.2021, 0.1614, 0.2021, 0.1614, 0.1881, 0.1705, 0.3504, 0.2417, 0.3504, 0.2583, 0.3504, 0.2583, 0.3504, 0.2417, 0.2334, 0.3493, 0.2173, 0.3452, 0.2173, 0.3452, 0.2334, 0.3493, 0.1759, 0.1818, 0.1881, 0.1705, 0.1881, 0.1705, 0.1759, 0.1818, 0.3476, 0.2253, 0.3504, 0.2417, 0.3504, 0.2417, 0.3476, 0.2253, 0.25, 0.3507, 0.2334, 0.3493, 0.2334, 0.3493, 0.25, 0.3507, 0.1657, 0.1949, 0.1759, 0.1818, 0.1759, 0.1818, 0.1657, 0.1949, 0.3422, 0.2095, 0.3476, 0.2253, 0.3476, 0.2253, 0.3422, 0.2095, 0.1578, 0.2095, 0.1657, 0.1949, 0.1657, 0.1949, 0.1578, 0.2095, 0.3343, 0.1949, 0.3422, 0.2095, 0.3422, 0.2095, 0.3343, 0.1949, 0.1524, 0.2253, 0.1578, 0.2095, 0.1578, 0.2095, 0.1524, 0.2253, 0.3241, 0.1818, 0.3343, 0.1949, 0.3343, 0.1949, 0.3241, 0.1818, 0.2666, 0.3493, 0.25, 0.3507, 0.25, 0.3507, 0.2666, 0.3493, 0.1496, 0.2417, 0.1524, 0.2253, 0.1524, 0.2253, 0.1496, 0.2417, 0.3119, 0.1705, 0.3241, 0.1818, 0.3241, 0.1818, 0.3119, 0.1705, 0.2827, 0.3452, 0.2666, 0.3493, 0.2666, 0.3493, 0.2827, 0.3452, 0.1496, 0.2583, 0.1496, 0.2417, 0.1496, 0.2417, 0.1496, 0.2583, 0.2979, 0.1614, 0.3119, 0.1705, 0.3119, 0.1705, 0.2979, 0.1614, 0.2979, 0.3386, 0.2827, 0.3452, 0.2827, 0.3452, 0.2979, 0.3386, 0.1524, 0.2747, 0.1496, 0.2583, 0.1496, 0.2583, 0.1524, 0.2747, 0.2827, 0.1548, 0.2979, 0.1614, 0.2979, 0.1614, 0.2827, 0.1548, 0.3119, 0.3295, 0.2979, 0.3386, 0.2979, 0.3386, 0.3119, 0.3295, 0.1578, 0.2905, 0.1524, 0.2747, 0.1524, 0.2747, 0.1578, 0.2905, 0.2666, 0.1507, 0.2827, 0.1548, 0.2827, 0.1548, 0.2666, 0.1507, 0.02632, 0.5, 0.02632, 0.5865, -2.57e-07, 0.5865, -2.57e-07, 0.5, 0.05263, 0.5, 0.05263, 0.5865, 0.02632, 0.5865, 0.02632, 0.5, 0.07895, 0.5, 0.07895, 0.5865, 0.05263, 0.5865, 0.05263, 0.5, 0.1053, 0.5, 0.1053, 0.5865, 0.07895, 0.5865, 0.07895, 0.5, 0.1316, 0.5, 0.1316, 0.5865, 0.1053, 0.5865, 0.1053, 0.5, 0.1579, 0.5, 0.1579, 0.5865, 0.1316, 0.5865, 0.1316, 0.5, 0.1842, 0.5, 0.1842, 0.5865, 0.1579, 0.5865, 0.1579, 0.5, 0.2105, 0.5, 0.2105, 0.5865, 0.1842, 0.5865, 0.1842, 0.5, 0.2368, 0.5, 0.2368, 0.5865, 0.2105, 0.5865, 0.2105, 0.5, 0.2632, 0.5, 0.2632, 0.5865, 0.2368, 0.5865, 0.2368, 0.5, 0.2895, 0.5, 0.2895, 0.5865, 0.2632, 0.5865, 0.2632, 0.5, 0.3158, 0.5, 0.3158, 0.5865, 0.2895, 0.5865, 0.2895, 0.5, 0.3421, 0.5, 0.3421, 0.5865, 0.3158, 0.5865, 0.3158, 0.5, 0.3684, 0.5, 0.3684, 0.5865, 0.3421, 0.5865, 0.3421, 0.5, 0.3947, 0.5, 0.3947, 0.5865, 0.3684, 0.5865, 0.3684, 0.5, 0.4211, 0.5, 0.4211, 0.5865, 0.3947, 0.5865, 0.3947, 0.5, 0.4474, 0.5, 0.4474, 0.5865, 0.4211, 0.5865, 0.4211, 0.5, 0.4737, 0.5, 0.4737, 0.5865, 0.4474, 0.5865, 0.4474, 0.5, 0.5, 0.5, 0.5, 0.5865, 0.4737, 0.5865, 0.4737, 0.5, 0.5263, 0.5, 0.5263, 0.5865, 0.5, 0.5865, 0.5, 0.5, 0.5526, 0.5, 0.5526, 0.5865, 0.5263, 0.5865, 0.5263, 0.5, 0.5789, 0.5, 0.5789, 0.5865, 0.5526, 0.5865, 0.5526, 0.5, 0.6053, 0.5, 0.6053, 0.5865, 0.5789, 0.5865, 0.5789, 0.5, 0.6316, 0.5, 0.6316, 0.5865, 0.6053, 0.5865, 0.6053, 0.5, 0.6579, 0.5, 0.6579, 0.5865, 0.6316, 0.5865, 0.6316, 0.5, 0.6842, 0.5, 0.6842, 0.5865, 0.6579, 0.5865, 0.6579, 0.5, 0.7105, 0.5, 0.7105, 0.5865, 0.6842, 0.5865, 0.6842, 0.5, 0.7368, 0.5, 0.7368, 0.5865, 0.7105, 0.5865, 0.7105, 0.5, 0.7632, 0.5, 0.7632, 0.5865, 0.7368, 0.5865, 0.7368, 0.5, 0.7895, 0.5, 0.7895, 0.5865, 0.7632, 0.5865, 0.7632, 0.5, 0.8158, 0.5, 0.8158, 0.5865, 0.7895, 0.5865, 0.7895, 0.5, 0.8421, 0.5, 0.8421, 0.5865, 0.8158, 0.5865, 0.8158, 0.5, 0.8684, 0.5, 0.8684, 0.5865, 0.8421, 0.5865, 0.8421, 0.5, 0.8947, 0.5, 0.8947, 0.5865, 0.8684, 0.5865, 0.8684, 0.5, 0.9211, 0.5, 0.9211, 0.5865, 0.8947, 0.5865, 0.8947, 0.5, 0.9474, 0.5, 0.9474, 0.5865, 0.9211, 0.5865, 0.9211, 0.5, 0.9737, 0.5, 0.9737, 0.5865, 0.9474, 0.5865, 0.9474, 0.5, 1.0, 0.5, 1.0, 0.5865, 0.9737, 0.5865, 0.9737, 0.5, 0.02632, 0.5865, 0.02632, 0.9129, -2.57e-07, 0.9129, -2.57e-07, 0.5865, 0.05263, 0.5865, 0.05263, 0.9129, 0.02632, 0.9129, 0.02632, 0.5865, 0.07895, 0.5865, 0.07895, 0.9129, 0.05263, 0.9129, 0.05263, 0.5865, 0.1053, 0.5865, 0.1053, 0.9129, 0.07895, 0.9129, 0.07895, 0.5865, 0.1316, 0.5865, 0.1316, 0.9129, 0.1053, 0.9129, 0.1053, 0.5865, 0.1579, 0.5865, 0.1579, 0.9129, 0.1316, 0.9129, 0.1316, 0.5865, 0.1842, 0.5865, 0.1842, 0.9129, 0.1579, 0.9129, 0.1579, 0.5865, 0.2105, 0.5865, 0.2105, 0.9129, 0.1842, 0.9129, 0.1842, 0.5865, 0.2368, 0.5865, 0.2368, 0.9129, 0.2105, 0.9129, 0.2105, 0.5865, 0.2632, 0.5865, 0.2632, 0.9129, 0.2368, 0.9129, 0.2368, 0.5865, 0.2895, 0.5865, 0.2895, 0.9129, 0.2632, 0.9129, 0.2632, 0.5865, 0.3158, 0.5865, 0.3158, 0.9129, 0.2895, 0.9129, 0.2895, 0.5865, 0.3421, 0.5865, 0.3421, 0.9129, 0.3158, 0.9129, 0.3158, 0.5865, 0.3684, 0.5865, 0.3684, 0.9129, 0.3421, 0.9129, 0.3421, 0.5865, 0.3947, 0.5865, 0.3947, 0.9129, 0.3684, 0.9129, 0.3684, 0.5865, 0.4211, 0.5865, 0.4211, 0.9129, 0.3947, 0.9129, 0.3947, 0.5865, 0.4474, 0.5865, 0.4474, 0.9129, 0.4211, 0.9129, 0.4211, 0.5865, 0.4737, 0.5865, 0.4737, 0.9129, 0.4474, 0.9129, 0.4474, 0.5865, 0.5, 0.5865, 0.5, 0.9129, 0.4737, 0.9129, 0.4737, 0.5865, 0.5263, 0.5865, 0.5263, 0.9129, 0.5, 0.9129, 0.5, 0.5865, 0.5526, 0.5865, 0.5526, 0.9129, 0.5263, 0.9129, 0.5263, 0.5865, 0.5789, 0.5865, 0.5789, 0.9129, 0.5526, 0.9129, 0.5526, 0.5865, 0.6053, 0.5865, 0.6053, 0.9129, 0.5789, 0.9129, 0.5789, 0.5865, 0.6316, 0.5865, 0.6316, 0.9129, 0.6053, 0.9129, 0.6053, 0.5865, 0.6579, 0.5865, 0.6579, 0.9129, 0.6316, 0.9129, 0.6316, 0.5865, 0.6842, 0.5865, 0.6842, 0.9129, 0.6579, 0.9129, 0.6579, 0.5865, 0.7105, 0.5865, 0.7105, 0.9129, 0.6842, 0.9129, 0.6842, 0.5865, 0.7368, 0.5865, 0.7368, 0.9129, 0.7105, 0.9129, 0.7105, 0.5865, 0.7632, 0.5865, 0.7632, 0.9129, 0.7368, 0.9129, 0.7368, 0.5865, 0.7895, 0.5865, 0.7895, 0.9129, 0.7632, 0.9129, 0.7632, 0.5865, 0.8158, 0.5865, 0.8158, 0.9129, 0.7895, 0.9129, 0.7895, 0.5865, 0.8421, 0.5865, 0.8421, 0.9129, 0.8158, 0.9129, 0.8158, 0.5865, 0.8684, 0.5865, 0.8684, 0.9129, 0.8421, 0.9129, 0.8421, 0.5865, 0.8947, 0.5865, 0.8947, 0.9129, 0.8684, 0.9129, 0.8684, 0.5865, 0.9211, 0.5865, 0.9211, 0.9129, 0.8947, 0.9129, 0.8947, 0.5865, 0.9474, 0.5865, 0.9474, 0.9129, 0.9211, 0.9129, 0.9211, 0.5865, 0.9737, 0.5865, 0.9737, 0.9129, 0.9474, 0.9129, 0.9474, 0.5865, 1.0, 0.5865, 1.0, 0.9129, 0.9737, 0.9129, 0.9737, 0.5865])
me_cylinder.materials.append(mat_material_001)
me_cylinder.materials.append(mat_material_002)
me_cylinder.materials.append(mat_material_003)
me_cylinder.use_remesh_fix_poles = True
me_cylinder.use_remesh_preserve_attributes = False
me_cylinder.use_mirror_vertex_groups = False
me_cylinder.update()
me_cylinder_001 = bpy.data.meshes.new('Cylinder.001')
me_cylinder_001.from_pydata([(-4.774e-07, 0.3383, -1.0), (-4.187e-07, 0.4196, 1.0), (0.05569, 0.3337, -1.0), (0.06906, 0.4139, 1.0), (0.1099, 0.32, -1.0), (0.1362, 0.3968, 1.0), (0.161, 0.2975, -1.0), (0.1997, 0.369, 1.0), (0.2078, 0.267, -1.0), (0.2577, 0.3311, 1.0), (0.2489, 0.2291, -1.0), (0.3087, 0.2842, 1.0), (0.2832, 0.185, -1.0), (0.3513, 0.2295, 1.0), (0.3098, 0.1359, -1.0), (0.3842, 0.1685, 1.0), (0.328, 0.08305, -1.0), (0.4067, 0.103, 1.0), (0.3372, 0.02794, -1.0), (0.4181, 0.03465, 1.0), (0.3372, -0.02794, -1.0), (0.4181, -0.03465, 1.0), (0.328, -0.08305, -1.0), (0.4067, -0.103, 1.0), (0.3098, -0.1359, -1.0), (0.3842, -0.1685, 1.0), (0.2832, -0.185, -1.0), (0.3513, -0.2295, 1.0), (0.2489, -0.2291, -1.0), (0.3087, -0.2842, 1.0), (0.2078, -0.267, -1.0), (0.2577, -0.3311, 1.0), (0.161, -0.2975, -1.0), (0.1997, -0.369, 1.0), (0.1099, -0.32, -1.0), (0.1362, -0.3968, 1.0), (0.05569, -0.3337, -1.0), (0.06906, -0.4139, 1.0), (-2.041e-07, -0.3383, -1.0), (-2.776e-07, -0.4196, 1.0), (-0.05569, -0.3337, -1.0), (-0.06906, -0.4139, 1.0), (-0.1099, -0.32, -1.0), (-0.1362, -0.3968, 1.0), (-0.161, -0.2975, -1.0), (-0.1997, -0.369, 1.0), (-0.2078, -0.267, -1.0), (-0.2577, -0.3311, 1.0), (-0.2489, -0.2291, -1.0), (-0.3087, -0.2842, 1.0), (-0.2832, -0.185, -1.0), (-0.3513, -0.2295, 1.0), (-0.3098, -0.1359, -1.0), (-0.3842, -0.1685, 1.0), (-0.328, -0.08305, -1.0), (-0.4067, -0.103, 1.0), (-0.3372, -0.02794, -1.0), (-0.4181, -0.03465, 1.0), (-0.3372, 0.02794, -1.0), (-0.4181, 0.03465, 1.0), (-0.328, 0.08305, -1.0), (-0.4067, 0.103, 1.0), (-0.3098, 0.1359, -1.0), (-0.3842, 0.1685, 1.0), (-0.2832, 0.185, -1.0), (-0.3513, 0.2295, 1.0), (-0.2489, 0.2291, -1.0), (-0.3087, 0.2842, 1.0), (-0.2078, 0.267, -1.0), (-0.2577, 0.3311, 1.0), (-0.161, 0.2975, -1.0), (-0.1997, 0.369, 1.0), (-0.1099, 0.32, -1.0), (-0.1362, 0.3968, 1.0), (-0.05568, 0.3337, -1.0), (-0.06906, 0.4139, 1.0), (0.0, 1.0, -1.0), (0.1646, 0.9864, -1.0), (0.3247, 0.9458, -1.0), (0.4759, 0.8795, -1.0), (0.6142, 0.7891, -1.0), (0.7357, 0.6773, -1.0), (0.8372, 0.5469, -1.0), (0.9158, 0.4017, -1.0), (0.9694, 0.2455, -1.0), (0.9966, 0.08258, -1.0), (0.9966, -0.08258, -1.0), (0.9694, -0.2455, -1.0), (0.9158, -0.4017, -1.0), (0.8372, -0.5469, -1.0), (0.7357, -0.6773, -1.0), (0.6142, -0.7891, -1.0), (0.4759, -0.8795, -1.0), (0.3247, -0.9458, -1.0), (0.1646, -0.9864, -1.0), (-8.027e-07, -1.0, -1.0), (-0.1646, -0.9864, -1.0), (-0.3247, -0.9458, -1.0), (-0.4759, -0.8795, -1.0), (-0.6142, -0.7891, -1.0), (-0.7357, -0.6773, -1.0), (-0.8372, -0.5469, -1.0), (-0.9158, -0.4017, -1.0), (-0.9694, -0.2455, -1.0), (-0.9966, -0.08258, -1.0), (-0.9966, 0.08258, -1.0), (-0.9694, 0.2455, -1.0), (-0.9158, 0.4017, -1.0), (-0.8372, 0.547, -1.0), (-0.7357, 0.6773, -1.0), (-0.6142, 0.7891, -1.0), (-0.4759, 0.8795, -1.0), (-0.3247, 0.9458, -1.0), (-0.1646, 0.9864, -1.0), (-4.774e-07, 0.3383, -1.213), (0.05569, 0.3337, -1.213), (0.1099, 0.32, -1.213), (0.161, 0.2975, -1.213), (0.2078, 0.267, -1.213), (0.2489, 0.2291, -1.213), (0.2832, 0.185, -1.213), (0.3098, 0.1359, -1.213), (0.328, 0.08305, -1.213), (0.3372, 0.02794, -1.213), (0.3372, -0.02794, -1.213), (0.328, -0.08305, -1.213), (0.3098, -0.1359, -1.213), (0.2832, -0.185, -1.213), (0.2489, -0.2291, -1.213), (0.2078, -0.267, -1.213), (0.161, -0.2975, -1.213), (0.1099, -0.32, -1.213), (0.05569, -0.3337, -1.213), (-2.041e-07, -0.3383, -1.213), (-0.05569, -0.3337, -1.213), (-0.1099, -0.32, -1.213), (-0.161, -0.2975, -1.213), (-0.2078, -0.267, -1.213), (-0.2489, -0.2291, -1.213), (-0.2832, -0.185, -1.213), (-0.3098, -0.1359, -1.213), (-0.328, -0.08305, -1.213), (-0.3372, -0.02794, -1.213), (-0.3372, 0.02794, -1.213), (-0.328, 0.08305, -1.213), (-0.3098, 0.1359, -1.213), (-0.2832, 0.185, -1.213), (-0.2489, 0.2291, -1.213), (-0.2078, 0.267, -1.213), (-0.161, 0.2975, -1.213), (-0.1099, 0.32, -1.213), (-0.05568, 0.3337, -1.213), (0.1646, 0.9864, 1.0), (0.0, 1.0, 1.0), (0.3247, 0.9458, 1.0), (0.4759, 0.8795, 1.0), (0.6142, 0.7891, 1.0), (0.7357, 0.6773, 1.0), (0.8372, 0.5469, 1.0), (0.9158, 0.4017, 1.0), (0.9694, 0.2455, 1.0), (0.9966, 0.08258, 1.0), (0.9966, -0.08258, 1.0), (0.9694, -0.2455, 1.0), (0.9158, -0.4017, 1.0), (0.8372, -0.5469, 1.0), (0.7357, -0.6773, 1.0), (0.6142, -0.7891, 1.0), (0.4759, -0.8795, 1.0), (0.3247, -0.9458, 1.0), (0.1646, -0.9864, 1.0), (-8.027e-07, -1.0, 1.0), (-0.1646, -0.9864, 1.0), (-0.3247, -0.9458, 1.0), (-0.4759, -0.8795, 1.0), (-0.6142, -0.7891, 1.0), (-0.7357, -0.6773, 1.0), (-0.8372, -0.5469, 1.0), (-0.9158, -0.4017, 1.0), (-0.9694, -0.2455, 1.0), (-0.9966, -0.08258, 1.0), (-0.9966, 0.08258, 1.0), (-0.9694, 0.2455, 1.0), (-0.9158, 0.4017, 1.0), (-0.8372, 0.547, 1.0), (-0.7357, 0.6773, 1.0), (-0.6142, 0.7891, 1.0), (-0.4759, 0.8795, 1.0), (-0.3247, 0.9458, 1.0), (-0.1646, 0.9864, 1.0), (0.06906, 0.4139, 0.9306), (-4.187e-07, 0.4196, 0.9306), (0.1362, 0.3968, 0.9306), (0.1997, 0.369, 0.9306), (0.2577, 0.3311, 0.9306), (0.3087, 0.2842, 0.9306), (0.3513, 0.2295, 0.9306), (0.3842, 0.1685, 0.9306), (0.4067, 0.103, 0.9306), (0.4181, 0.03465, 0.9306), (0.4181, -0.03465, 0.9306), (0.4067, -0.103, 0.9306), (0.3842, -0.1685, 0.9306), (0.3513, -0.2295, 0.9306), (0.3087, -0.2842, 0.9306), (0.2577, -0.3311, 0.9306), (0.1997, -0.369, 0.9306), (0.1362, -0.3968, 0.9306), (0.06906, -0.4139, 0.9306), (-2.776e-07, -0.4196, 0.9306), (-0.06906, -0.4139, 0.9306), (-0.1362, -0.3968, 0.9306), (-0.1997, -0.369, 0.9306), (-0.2577, -0.3311, 0.9306), (-0.3087, -0.2842, 0.9306), (-0.3513, -0.2295, 0.9306), (-0.3842, -0.1685, 0.9306), (-0.4067, -0.103, 0.9306), (-0.4181, -0.03465, 0.9306), (-0.4181, 0.03465, 0.9306), (-0.4067, 0.103, 0.9306), (-0.3842, 0.1685, 0.9306), (-0.3513, 0.2295, 0.9306), (-0.3087, 0.2842, 0.9306), (-0.2577, 0.3311, 0.9306), (-0.1997, 0.369, 0.9306), (-0.1362, 0.3968, 0.9306), (-0.06906, 0.4139, 0.9306), (0.0, 1.0, -0.6541), (0.1646, 0.9864, -0.6541), (0.3247, 0.9458, -0.6541), (0.4759, 0.8795, -0.6541), (0.6142, 0.7891, -0.6541), (0.7357, 0.6773, -0.6541), (0.8372, 0.5469, -0.6541), (0.9158, 0.4017, -0.6541), (0.9694, 0.2455, -0.6541), (0.9966, 0.08258, -0.6541), (0.9966, -0.08258, -0.6541), (0.9694, -0.2455, -0.6541), (0.9158, -0.4017, -0.6541), (0.8372, -0.5469, -0.6541), (0.7357, -0.6773, -0.6541), (0.6142, -0.7891, -0.6541), (0.4759, -0.8795, -0.6541), (0.3247, -0.9458, -0.6541), (0.1646, -0.9864, -0.6541), (-8.027e-07, -1.0, -0.6541), (-0.1646, -0.9864, -0.6541), (-0.3247, -0.9458, -0.6541), (-0.4759, -0.8795, -0.6541), (-0.6142, -0.7891, -0.6541), (-0.7357, -0.6773, -0.6541), (-0.8372, -0.5469, -0.6541), (-0.9158, -0.4017, -0.6541), (-0.9694, -0.2455, -0.6541), (-0.9966, -0.08258, -0.6541), (-0.9966, 0.08258, -0.6541), (-0.9694, 0.2455, -0.6541), (-0.9158, 0.4017, -0.6541), (-0.8372, 0.547, -0.6541), (-0.7357, 0.6773, -0.6541), (-0.6142, 0.7891, -0.6541), (-0.4759, 0.8795, -0.6541), (-0.3247, 0.9458, -0.6541), (-0.1646, 0.9864, -0.6541), (0.0, 1.0, 0.6515), (0.1646, 0.9864, 0.6515), (0.3247, 0.9458, 0.6515), (0.4759, 0.8795, 0.6515), (0.6142, 0.7891, 0.6515), (0.7357, 0.6773, 0.6515), (0.8372, 0.5469, 0.6515), (0.9158, 0.4017, 0.6515), (0.9694, 0.2455, 0.6515), (0.9966, 0.08258, 0.6515), (0.9966, -0.08258, 0.6515), (0.9694, -0.2455, 0.6515), (0.9158, -0.4017, 0.6515), (0.8372, -0.5469, 0.6515), (0.7357, -0.6773, 0.6515), (0.6142, -0.7891, 0.6515), (0.4759, -0.8795, 0.6515), (0.3247, -0.9458, 0.6515), (0.1646, -0.9864, 0.6515), (-8.027e-07, -1.0, 0.6515), (-0.1646, -0.9864, 0.6515), (-0.3247, -0.9458, 0.6515), (-0.4759, -0.8795, 0.6515), (-0.6142, -0.7891, 0.6515), (-0.7357, -0.6773, 0.6515), (-0.8372, -0.5469, 0.6515), (-0.9158, -0.4017, 0.6515), (-0.9694, -0.2455, 0.6515), (-0.9966, -0.08258, 0.6515), (-0.9966, 0.08258, 0.6515), (-0.9694, 0.2455, 0.6515), (-0.9158, 0.4017, 0.6515), (-0.8372, 0.547, 0.6515), (-0.7357, 0.6773, 0.6515), (-0.6142, 0.7891, 0.6515), (-0.4759, 0.8795, 0.6515), (-0.3247, 0.9458, 0.6515), (-0.1646, 0.9864, 0.6515)], [], [(266, 153, 152, 267), (267, 152, 154, 268), (268, 154, 155, 269), (269, 155, 156, 270), (270, 156, 157, 271), (271, 157, 158, 272), (272, 158, 159, 273), (273, 159, 160, 274), (274, 160, 161, 275), (275, 161, 162, 276), (276, 162, 163, 277), (277, 163, 164, 278), (278, 164, 165, 279), (279, 165, 166, 280), (280, 166, 167, 281), (281, 167, 168, 282), (282, 168, 169, 283), (283, 169, 170, 284), (284, 170, 171, 285), (285, 171, 172, 286), (286, 172, 173, 287), (287, 173, 174, 288), (288, 174, 175, 289), (289, 175, 176, 290), (290, 176, 177, 291), (291, 177, 178, 292), (292, 178, 179, 293), (293, 179, 180, 294), (294, 180, 181, 295), (295, 181, 182, 296), (296, 182, 183, 297), (297, 183, 184, 298), (298, 184, 185, 299), (299, 185, 186, 300), (300, 186, 187, 301), (301, 187, 188, 302), (11, 9, 194, 195), (302, 188, 189, 303), (303, 189, 153, 266), (28, 30, 129, 128), (2, 0, 76, 77), (4, 2, 77, 78), (6, 4, 78, 79), (8, 6, 79, 80), (10, 8, 80, 81), (12, 10, 81, 82), (14, 12, 82, 83), (16, 14, 83, 84), (18, 16, 84, 85), (20, 18, 85, 86), (22, 20, 86, 87), (24, 22, 87, 88), (26, 24, 88, 89), (28, 26, 89, 90), (30, 28, 90, 91), (32, 30, 91, 92), (34, 32, 92, 93), (36, 34, 93, 94), (38, 36, 94, 95), (40, 38, 95, 96), (42, 40, 96, 97), (44, 42, 97, 98), (46, 44, 98, 99), (48, 46, 99, 100), (50, 48, 100, 101), (52, 50, 101, 102), (54, 52, 102, 103), (56, 54, 103, 104), (58, 56, 104, 105), (60, 58, 105, 106), (62, 60, 106, 107), (64, 62, 107, 108), (66, 64, 108, 109), (68, 66, 109, 110), (70, 68, 110, 111), (72, 70, 111, 112), (74, 72, 112, 113), (0, 74, 113, 76), (114, 115, 116, 117, 118, 119, 120, 121, 122, 123, 124, 125, 126, 127, 128, 129, 130, 131, 132, 133, 134, 135, 136, 137, 138, 139, 140, 141, 142, 143, 144, 145, 146, 147, 148, 149, 150, 151), (2, 4, 116, 115), (56, 58, 143, 142), (30, 32, 130, 129), (4, 6, 117, 116), (58, 60, 144, 143), (32, 34, 131, 130), (6, 8, 118, 117), (60, 62, 145, 144), (34, 36, 132, 131), (8, 10, 119, 118), (62, 64, 146, 145), (36, 38, 133, 132), (10, 12, 120, 119), (64, 66, 147, 146), (38, 40, 134, 133), (12, 14, 121, 120), (66, 68, 148, 147), (40, 42, 135, 134), (14, 16, 122, 121), (68, 70, 149, 148), (42, 44, 136, 135), (16, 18, 123, 122), (70, 72, 150, 149), (44, 46, 137, 136), (18, 20, 124, 123), (72, 74, 151, 150), (46, 48, 138, 137), (20, 22, 125, 124), (74, 0, 114, 151), (48, 50, 139, 138), (22, 24, 126, 125), (50, 52, 140, 139), (24, 26, 127, 126), (52, 54, 141, 140), (26, 28, 128, 127), (0, 2, 115, 114), (54, 56, 142, 141), (1, 3, 152, 153), (3, 5, 154, 152), (5, 7, 155, 154), (7, 9, 156, 155), (9, 11, 157, 156), (11, 13, 158, 157), (13, 15, 159, 158), (15, 17, 160, 159), (17, 19, 161, 160), (19, 21, 162, 161), (21, 23, 163, 162), (23, 25, 164, 163), (25, 27, 165, 164), (27, 29, 166, 165), (29, 31, 167, 166), (31, 33, 168, 167), (33, 35, 169, 168), (35, 37, 170, 169), (37, 39, 171, 170), (39, 41, 172, 171), (41, 43, 173, 172), (43, 45, 174, 173), (45, 47, 175, 174), (47, 49, 176, 175), (49, 51, 177, 176), (51, 53, 178, 177), (53, 55, 179, 178), (55, 57, 180, 179), (57, 59, 181, 180), (59, 61, 182, 181), (61, 63, 183, 182), (63, 65, 184, 183), (65, 67, 185, 184), (67, 69, 186, 185), (69, 71, 187, 186), (71, 73, 188, 187), (73, 75, 189, 188), (75, 1, 153, 189), (190, 191, 227, 226, 225, 224, 223, 222, 221, 220, 219, 218, 217, 216, 215, 214, 213, 212, 211, 210, 209, 208, 207, 206, 205, 204, 203, 202, 201, 200, 199, 198, 197, 196, 195, 194, 193, 192), (65, 63, 221, 222), (39, 37, 208, 209), (13, 11, 195, 196), (67, 65, 222, 223), (41, 39, 209, 210), (15, 13, 196, 197), (69, 67, 223, 224), (43, 41, 210, 211), (17, 15, 197, 198), (71, 69, 224, 225), (45, 43, 211, 212), (19, 17, 198, 199), (73, 71, 225, 226), (47, 45, 212, 213), (21, 19, 199, 200), (75, 73, 226, 227), (49, 47, 213, 214), (23, 21, 200, 201), (1, 75, 227, 191), (51, 49, 214, 215), (25, 23, 201, 202), (53, 51, 215, 216), (27, 25, 202, 203), (55, 53, 216, 217), (29, 27, 203, 204), (3, 1, 191, 190), (57, 55, 217, 218), (31, 29, 204, 205), (5, 3, 190, 192), (59, 57, 218, 219), (33, 31, 205, 206), (7, 5, 192, 193), (61, 59, 219, 220), (35, 33, 206, 207), (9, 7, 193, 194), (63, 61, 220, 221), (37, 35, 207, 208), (113, 265, 228, 76), (112, 264, 265, 113), (111, 263, 264, 112), (110, 262, 263, 111), (109, 261, 262, 110), (108, 260, 261, 109), (107, 259, 260, 108), (106, 258, 259, 107), (105, 257, 258, 106), (104, 256, 257, 105), (103, 255, 256, 104), (102, 254, 255, 103), (101, 253, 254, 102), (100, 252, 253, 101), (99, 251, 252, 100), (98, 250, 251, 99), (97, 249, 250, 98), (96, 248, 249, 97), (95, 247, 248, 96), (94, 246, 247, 95), (93, 245, 246, 94), (92, 244, 245, 93), (91, 243, 244, 92), (90, 242, 243, 91), (89, 241, 242, 90), (88, 240, 241, 89), (87, 239, 240, 88), (86, 238, 239, 87), (85, 237, 238, 86), (84, 236, 237, 85), (83, 235, 236, 84), (82, 234, 235, 83), (81, 233, 234, 82), (80, 232, 233, 81), (79, 231, 232, 80), (78, 230, 231, 79), (77, 229, 230, 78), (76, 228, 229, 77), (265, 303, 266, 228), (264, 302, 303, 265), (263, 301, 302, 264), (262, 300, 301, 263), (261, 299, 300, 262), (260, 298, 299, 261), (259, 297, 298, 260), (258, 296, 297, 259), (257, 295, 296, 258), (256, 294, 295, 257), (255, 293, 294, 256), (254, 292, 293, 255), (253, 291, 292, 254), (252, 290, 291, 253), (251, 289, 290, 252), (250, 288, 289, 251), (249, 287, 288, 250), (248, 286, 287, 249), (247, 285, 286, 248), (246, 284, 285, 247), (245, 283, 284, 246), (244, 282, 283, 245), (243, 281, 282, 244), (242, 280, 281, 243), (241, 279, 280, 242), (240, 278, 279, 241), (239, 277, 278, 240), (238, 276, 277, 239), (237, 275, 276, 238), (236, 274, 275, 237), (235, 273, 274, 236), (234, 272, 273, 235), (233, 271, 272, 234), (232, 270, 271, 233), (231, 269, 270, 232), (230, 268, 269, 231), (229, 267, 268, 230), (228, 266, 267, 229)])
me_cylinder_001.polygons.foreach_set('material_index', [2, 2, 2, 2, 2, 2, 2, 2, 2, 2, 2, 2, 2, 2, 2, 2, 2, 2, 2, 2, 2, 2, 2, 2, 2, 2, 2, 2, 2, 2, 2, 2, 2, 2, 2, 2, 0, 2, 2, 0, 0, 0, 0, 0, 0, 0, 0, 0, 0, 0, 0, 0, 0, 0, 0, 0, 0, 0, 0, 0, 0, 0, 0, 0, 0, 0, 0, 0, 0, 0, 0, 0, 0, 0, 0, 0, 0, 0, 0, 0, 0, 0, 0, 0, 0, 0, 0, 0, 0, 0, 0, 0, 0, 0, 0, 0, 0, 0, 0, 0, 0, 0, 0, 0, 0, 0, 0, 0, 0, 0, 0, 0, 0, 0, 0, 0, 0, 0, 0, 0, 0, 0, 0, 0, 0, 0, 0, 0, 0, 0, 0, 0, 0, 0, 0, 0, 0, 0, 0, 0, 0, 0, 0, 0, 0, 0, 0, 0, 0, 0, 0, 0, 0, 0, 0, 0, 0, 0, 0, 0, 0, 0, 0, 0, 0, 0, 0, 0, 0, 0, 0, 0, 0, 0, 0, 0, 0, 0, 0, 0, 0, 0, 0, 0, 0, 0, 0, 0, 0, 0, 0, 0, 2, 2, 2, 2, 2, 2, 2, 2, 2, 2, 2, 2, 2, 2, 2, 2, 2, 2, 2, 2, 2, 2, 2, 2, 2, 2, 2, 2, 2, 2, 2, 2, 2, 2, 2, 2, 2, 2, 1, 1, 1, 1, 1, 1, 1, 1, 1, 1, 1, 1, 1, 1, 1, 1, 1, 1, 1, 1, 1, 1, 1, 1, 1, 1, 1, 1, 1, 1, 1, 1, 1, 1, 1, 1, 1, 1])
_uv = me_cylinder_001.uv_layers.new(name='UVMap')
_uv.uv.foreach_set('vector', [1.0, 0.9129, 1.0, 1.0, 0.9737, 1.0, 0.9737, 0.9129, 0.9737, 0.9129, 0.9737, 1.0, 0.9474, 1.0, 0.9474, 0.9129, 0.9474, 0.9129, 0.9474, 1.0, 0.9211, 1.0, 0.9211, 0.9129, 0.9211, 0.9129, 0.9211, 1.0, 0.8947, 1.0, 0.8947, 0.9129, 0.8947, 0.9129, 0.8947, 1.0, 0.8684, 1.0, 0.8684, 0.9129, 0.8684, 0.9129, 0.8684, 1.0, 0.8421, 1.0, 0.8421, 0.9129, 0.8421, 0.9129, 0.8421, 1.0, 0.8158, 1.0, 0.8158, 0.9129, 0.8158, 0.9129, 0.8158, 1.0, 0.7895, 1.0, 0.7895, 0.9129, 0.7895, 0.9129, 0.7895, 1.0, 0.7632, 1.0, 0.7632, 0.9129, 0.7632, 0.9129, 0.7632, 1.0, 0.7368, 1.0, 0.7368, 0.9129, 0.7368, 0.9129, 0.7368, 1.0, 0.7105, 1.0, 0.7105, 0.9129, 0.7105, 0.9129, 0.7105, 1.0, 0.6842, 1.0, 0.6842, 0.9129, 0.6842, 0.9129, 0.6842, 1.0, 0.6579, 1.0, 0.6579, 0.9129, 0.6579, 0.9129, 0.6579, 1.0, 0.6316, 1.0, 0.6316, 0.9129, 0.6316, 0.9129, 0.6316, 1.0, 0.6053, 1.0, 0.6053, 0.9129, 0.6053, 0.9129, 0.6053, 1.0, 0.5789, 1.0, 0.5789, 0.9129, 0.5789, 0.9129, 0.5789, 1.0, 0.5526, 1.0, 0.5526, 0.9129, 0.5526, 0.9129, 0.5526, 1.0, 0.5263, 1.0, 0.5263, 0.9129, 0.5263, 0.9129, 0.5263, 1.0, 0.5, 1.0, 0.5, 0.9129, 0.5, 0.9129, 0.5, 1.0, 0.4737, 1.0, 0.4737, 0.9129, 0.4737, 0.9129, 0.4737, 1.0, 0.4474, 1.0, 0.4474, 0.9129, 0.4474, 0.9129, 0.4474, 1.0, 0.4211, 1.0, 0.4211, 0.9129, 0.4211, 0.9129, 0.4211, 1.0, 0.3947, 1.0, 0.3947, 0.9129, 0.3947, 0.9129, 0.3947, 1.0, 0.3684, 1.0, 0.3684, 0.9129, 0.3684, 0.9129, 0.3684, 1.0, 0.3421, 1.0, 0.3421, 0.9129, 0.3421, 0.9129, 0.3421, 1.0, 0.3158, 1.0, 0.3158, 0.9129, 0.3158, 0.9129, 0.3158, 1.0, 0.2895, 1.0, 0.2895, 0.9129, 0.2895, 0.9129, 0.2895, 1.0, 0.2632, 1.0, 0.2632, 0.9129, 0.2632, 0.9129, 0.2632, 1.0, 0.2368, 1.0, 0.2368, 0.9129, 0.2368, 0.9129, 0.2368, 1.0, 0.2105, 1.0, 0.2105, 0.9129, 0.2105, 0.9129, 0.2105, 1.0, 0.1842, 1.0, 0.1842, 0.9129, 0.1842, 0.9129, 0.1842, 1.0, 0.1579, 1.0, 0.1579, 0.9129, 0.1579, 0.9129, 0.1579, 1.0, 0.1316, 1.0, 0.1316, 0.9129, 0.1316, 0.9129, 0.1316, 1.0, 0.1053, 1.0, 0.1053, 0.9129, 0.1053, 0.9129, 0.1053, 1.0, 0.07895, 1.0, 0.07895, 0.9129, 0.07895, 0.9129, 0.07895, 1.0, 0.05263, 1.0, 0.05263, 0.9129, 0.3241, 0.3182, 0.3119, 0.3295, 0.3119, 0.3295, 0.3241, 0.3182, 0.05263, 0.9129, 0.05263, 1.0, 0.02632, 1.0, 0.02632, 0.9129, 0.02632, 0.9129, 0.02632, 1.0, -2.57e-07, 1.0, -2.57e-07, 0.9129, 0.8097, 0.195, 0.7999, 0.1859, 0.7999, 0.1859, 0.8097, 0.195, 0.7634, 0.3301, 0.75, 0.3312, 0.75, 0.49, 0.7895, 0.4867, 0.7764, 0.3268, 0.7634, 0.3301, 0.7895, 0.4867, 0.8279, 0.477, 0.7886, 0.3214, 0.7764, 0.3268, 0.8279, 0.477, 0.8642, 0.4611, 0.7999, 0.3141, 0.7886, 0.3214, 0.8642, 0.4611, 0.8974, 0.4394, 0.8097, 0.305, 0.7999, 0.3141, 0.8974, 0.4394, 0.9266, 0.4125, 0.818, 0.2944, 0.8097, 0.305, 0.9266, 0.4125, 0.9509, 0.3813, 0.8244, 0.2826, 0.818, 0.2944, 0.9509, 0.3813, 0.9698, 0.3464, 0.8287, 0.2699, 0.8244, 0.2826, 0.9698, 0.3464, 0.9827, 0.3089, 0.8309, 0.2567, 0.8287, 0.2699, 0.9827, 0.3089, 0.9892, 0.2698, 0.8309, 0.2433, 0.8309, 0.2567, 0.9892, 0.2698, 0.9892, 0.2302, 0.8287, 0.2301, 0.8309, 0.2433, 0.9892, 0.2302, 0.9827, 0.1911, 0.8244, 0.2174, 0.8287, 0.2301, 0.9827, 0.1911, 0.9698, 0.1536, 0.818, 0.2056, 0.8244, 0.2174, 0.9698, 0.1536, 0.9509, 0.1187, 0.8097, 0.195, 0.818, 0.2056, 0.9509, 0.1187, 0.9266, 0.08745, 0.7999, 0.1859, 0.8097, 0.195, 0.9266, 0.08745, 0.8974, 0.06061, 0.7886, 0.1786, 0.7999, 0.1859, 0.8974, 0.06061, 0.8642, 0.03893, 0.7764, 0.1732, 0.7886, 0.1786, 0.8642, 0.03893, 0.8279, 0.023, 0.7634, 0.1699, 0.7764, 0.1732, 0.8279, 0.023, 0.7895, 0.01327, 0.75, 0.1688, 0.7634, 0.1699, 0.7895, 0.01327, 0.75, 0.01, 0.7366, 0.1699, 0.75, 0.1688, 0.75, 0.01, 0.7105, 0.01327, 0.7236, 0.1732, 0.7366, 0.1699, 0.7105, 0.01327, 0.6721, 0.023, 0.7114, 0.1786, 0.7236, 0.1732, 0.6721, 0.023, 0.6358, 0.03893, 0.7001, 0.1859, 0.7114, 0.1786, 0.6358, 0.03893, 0.6026, 0.06061, 0.6903, 0.195, 0.7001, 0.1859, 0.6026, 0.06061, 0.5734, 0.08745, 0.682, 0.2056, 0.6903, 0.195, 0.5734, 0.08745, 0.5491, 0.1187, 0.6756, 0.2174, 0.682, 0.2056, 0.5491, 0.1187, 0.5302, 0.1536, 0.6713, 0.2301, 0.6756, 0.2174, 0.5302, 0.1536, 0.5173, 0.1911, 0.6691, 0.2433, 0.6713, 0.2301, 0.5173, 0.1911, 0.5108, 0.2302, 0.6691, 0.2567, 0.6691, 0.2433, 0.5108, 0.2302, 0.5108, 0.2698, 0.6713, 0.2699, 0.6691, 0.2567, 0.5108, 0.2698, 0.5173, 0.3089, 0.6756, 0.2826, 0.6713, 0.2699, 0.5173, 0.3089, 0.5302, 0.3464, 0.682, 0.2944, 0.6756, 0.2826, 0.5302, 0.3464, 0.5491, 0.3813, 0.6903, 0.305, 0.682, 0.2944, 0.5491, 0.3813, 0.5734, 0.4125, 0.7001, 0.3141, 0.6903, 0.305, 0.5734, 0.4125, 0.6026, 0.4394, 0.7114, 0.3214, 0.7001, 0.3141, 0.6026, 0.4394, 0.6358, 0.4611, 0.7236, 0.3268, 0.7114, 0.3214, 0.6358, 0.4611, 0.6721, 0.477, 0.7366, 0.3301, 0.7236, 0.3268, 0.6721, 0.477, 0.7105, 0.4867, 0.75, 0.3312, 0.7366, 0.3301, 0.7105, 0.4867, 0.75, 0.49, 0.75, 0.3312, 0.7634, 0.3301, 0.7764, 0.3268, 0.7886, 0.3214, 0.7999, 0.3141, 0.8097, 0.305, 0.818, 0.2944, 0.8244, 0.2826, 0.8287, 0.2699, 0.8309, 0.2567, 0.8309, 0.2433, 0.8287, 0.2301, 0.8244, 0.2174, 0.818, 0.2056, 0.8097, 0.195, 0.7999, 0.1859, 0.7886, 0.1786, 0.7764, 0.1732, 0.7634, 0.1699, 0.75, 0.1688, 0.7366, 0.1699, 0.7236, 0.1732, 0.7114, 0.1786, 0.7001, 0.1859, 0.6903, 0.195, 0.682, 0.2056, 0.6756, 0.2174, 0.6713, 0.2301, 0.6691, 0.2433, 0.6691, 0.2567, 0.6713, 0.2699, 0.6756, 0.2826, 0.682, 0.2944, 0.6903, 0.305, 0.7001, 0.3141, 0.7114, 0.3214, 0.7236, 0.3268, 0.7366, 0.3301, 0.7634, 0.3301, 0.7764, 0.3268, 0.7764, 0.3268, 0.7634, 0.3301, 0.6691, 0.2433, 0.6691, 0.2567, 0.6691, 0.2567, 0.6691, 0.2433, 0.7999, 0.1859, 0.7886, 0.1786, 0.7886, 0.1786, 0.7999, 0.1859, 0.7764, 0.3268, 0.7886, 0.3214, 0.7886, 0.3214, 0.7764, 0.3268, 0.6691, 0.2567, 0.6713, 0.2699, 0.6713, 0.2699, 0.6691, 0.2567, 0.7886, 0.1786, 0.7764, 0.1732, 0.7764, 0.1732, 0.7886, 0.1786, 0.7886, 0.3214, 0.7999, 0.3141, 0.7999, 0.3141, 0.7886, 0.3214, 0.6713, 0.2699, 0.6756, 0.2826, 0.6756, 0.2826, 0.6713, 0.2699, 0.7764, 0.1732, 0.7634, 0.1699, 0.7634, 0.1699, 0.7764, 0.1732, 0.7999, 0.3141, 0.8097, 0.305, 0.8097, 0.305, 0.7999, 0.3141, 0.6756, 0.2826, 0.682, 0.2944, 0.682, 0.2944, 0.6756, 0.2826, 0.7634, 0.1699, 0.75, 0.1688, 0.75, 0.1688, 0.7634, 0.1699, 0.8097, 0.305, 0.818, 0.2944, 0.818, 0.2944, 0.8097, 0.305, 0.682, 0.2944, 0.6903, 0.305, 0.6903, 0.305, 0.682, 0.2944, 0.75, 0.1688, 0.7366, 0.1699, 0.7366, 0.1699, 0.75, 0.1688, 0.818, 0.2944, 0.8244, 0.2826, 0.8244, 0.2826, 0.818, 0.2944, 0.6903, 0.305, 0.7001, 0.3141, 0.7001, 0.3141, 0.6903, 0.305, 0.7366, 0.1699, 0.7236, 0.1732, 0.7236, 0.1732, 0.7366, 0.1699, 0.8244, 0.2826, 0.8287, 0.2699, 0.8287, 0.2699, 0.8244, 0.2826, 0.7001, 0.3141, 0.7114, 0.3214, 0.7114, 0.3214, 0.7001, 0.3141, 0.7236, 0.1732, 0.7114, 0.1786, 0.7114, 0.1786, 0.7236, 0.1732, 0.8287, 0.2699, 0.8309, 0.2567, 0.8309, 0.2567, 0.8287, 0.2699, 0.7114, 0.3214, 0.7236, 0.3268, 0.7236, 0.3268, 0.7114, 0.3214, 0.7114, 0.1786, 0.7001, 0.1859, 0.7001, 0.1859, 0.7114, 0.1786, 0.8309, 0.2567, 0.8309, 0.2433, 0.8309, 0.2433, 0.8309, 0.2567, 0.7236, 0.3268, 0.7366, 0.3301, 0.7366, 0.3301, 0.7236, 0.3268, 0.7001, 0.1859, 0.6903, 0.195, 0.6903, 0.195, 0.7001, 0.1859, 0.8309, 0.2433, 0.8287, 0.2301, 0.8287, 0.2301, 0.8309, 0.2433, 0.7366, 0.3301, 0.75, 0.3312, 0.75, 0.3312, 0.7366, 0.3301, 0.6903, 0.195, 0.682, 0.2056, 0.682, 0.2056, 0.6903, 0.195, 0.8287, 0.2301, 0.8244, 0.2174, 0.8244, 0.2174, 0.8287, 0.2301, 0.682, 0.2056, 0.6756, 0.2174, 0.6756, 0.2174, 0.682, 0.2056, 0.8244, 0.2174, 0.818, 0.2056, 0.818, 0.2056, 0.8244, 0.2174, 0.6756, 0.2174, 0.6713, 0.2301, 0.6713, 0.2301, 0.6756, 0.2174, 0.818, 0.2056, 0.8097, 0.195, 0.8097, 0.195, 0.818, 0.2056, 0.75, 0.3312, 0.7634, 0.3301, 0.7634, 0.3301, 0.75, 0.3312, 0.6713, 0.2301, 0.6691, 0.2433, 0.6691, 0.2433, 0.6713, 0.2301, 0.25, 0.3507, 0.2666, 0.3493, 0.2895, 0.4867, 0.25, 0.49, 0.2666, 0.3493, 0.2827, 0.3452, 0.3279, 0.477, 0.2895, 0.4867, 0.2827, 0.3452, 0.2979, 0.3386, 0.3642, 0.4611, 0.3279, 0.477, 0.2979, 0.3386, 0.3119, 0.3295, 0.3974, 0.4394, 0.3642, 0.4611, 0.3119, 0.3295, 0.3241, 0.3182, 0.4266, 0.4125, 0.3974, 0.4394, 0.3241, 0.3182, 0.3343, 0.3051, 0.4509, 0.3813, 0.4266, 0.4125, 0.3343, 0.3051, 0.3422, 0.2905, 0.4698, 0.3464, 0.4509, 0.3813, 0.3422, 0.2905, 0.3476, 0.2747, 0.4827, 0.3089, 0.4698, 0.3464, 0.3476, 0.2747, 0.3504, 0.2583, 0.4892, 0.2698, 0.4827, 0.3089, 0.3504, 0.2583, 0.3504, 0.2417, 0.4892, 0.2302, 0.4892, 0.2698, 0.3504, 0.2417, 0.3476, 0.2253, 0.4827, 0.1911, 0.4892, 0.2302, 0.3476, 0.2253, 0.3422, 0.2095, 0.4698, 0.1536, 0.4827, 0.1911, 0.3422, 0.2095, 0.3343, 0.1949, 0.4509, 0.1187, 0.4698, 0.1536, 0.3343, 0.1949, 0.3241, 0.1818, 0.4266, 0.08745, 0.4509, 0.1187, 0.3241, 0.1818, 0.3119, 0.1705, 0.3974, 0.06061, 0.4266, 0.08745, 0.3119, 0.1705, 0.2979, 0.1614, 0.3642, 0.03893, 0.3974, 0.06061, 0.2979, 0.1614, 0.2827, 0.1548, 0.3279, 0.023, 0.3642, 0.03893, 0.2827, 0.1548, 0.2666, 0.1507, 0.2895, 0.01327, 0.3279, 0.023, 0.2666, 0.1507, 0.25, 0.1493, 0.25, 0.01, 0.2895, 0.01327, 0.25, 0.1493, 0.2334, 0.1507, 0.2105, 0.01327, 0.25, 0.01, 0.2334, 0.1507, 0.2173, 0.1548, 0.1721, 0.023, 0.2105, 0.01327, 0.2173, 0.1548, 0.2021, 0.1614, 0.1358, 0.03893, 0.1721, 0.023, 0.2021, 0.1614, 0.1881, 0.1705, 0.1026, 0.06061, 0.1358, 0.03893, 0.1881, 0.1705, 0.1759, 0.1818, 0.07343, 0.08745, 0.1026, 0.06061, 0.1759, 0.1818, 0.1657, 0.1949, 0.04908, 0.1187, 0.07343, 0.08745, 0.1657, 0.1949, 0.1578, 0.2095, 0.03021, 0.1536, 0.04908, 0.1187, 0.1578, 0.2095, 0.1524, 0.2253, 0.01734, 0.1911, 0.03021, 0.1536, 0.1524, 0.2253, 0.1496, 0.2417, 0.01082, 0.2302, 0.01734, 0.1911, 0.1496, 0.2417, 0.1496, 0.2583, 0.01082, 0.2698, 0.01082, 0.2302, 0.1496, 0.2583, 0.1524, 0.2747, 0.01734, 0.3089, 0.01082, 0.2698, 0.1524, 0.2747, 0.1578, 0.2905, 0.03021, 0.3464, 0.01734, 0.3089, 0.1578, 0.2905, 0.1657, 0.3051, 0.04908, 0.3813, 0.03021, 0.3464, 0.1657, 0.3051, 0.1759, 0.3182, 0.07343, 0.4125, 0.04908, 0.3813, 0.1759, 0.3182, 0.1881, 0.3295, 0.1026, 0.4394, 0.07343, 0.4125, 0.1881, 0.3295, 0.2021, 0.3386, 0.1358, 0.4611, 0.1026, 0.4394, 0.2021, 0.3386, 0.2173, 0.3452, 0.1721, 0.477, 0.1358, 0.4611, 0.2173, 0.3452, 0.2334, 0.3493, 0.2105, 0.4867, 0.1721, 0.477, 0.2334, 0.3493, 0.25, 0.3507, 0.25, 0.49, 0.2105, 0.4867, 0.2666, 0.3493, 0.25, 0.3507, 0.2334, 0.3493, 0.2173, 0.3452, 0.2021, 0.3386, 0.1881, 0.3295, 0.1759, 0.3182, 0.1657, 0.3051, 0.1578, 0.2905, 0.1524, 0.2747, 0.1496, 0.2583, 0.1496, 0.2417, 0.1524, 0.2253, 0.1578, 0.2095, 0.1657, 0.1949, 0.1759, 0.1818, 0.1881, 0.1705, 0.2021, 0.1614, 0.2173, 0.1548, 0.2334, 0.1507, 0.25, 0.1493, 0.2666, 0.1507, 0.2827, 0.1548, 0.2979, 0.1614, 0.3119, 0.1705, 0.3241, 0.1818, 0.3343, 0.1949, 0.3422, 0.2095, 0.3476, 0.2253, 0.3504, 0.2417, 0.3504, 0.2583, 0.3476, 0.2747, 0.3422, 0.2905, 0.3343, 0.3051, 0.3241, 0.3182, 0.3119, 0.3295, 0.2979, 0.3386, 0.2827, 0.3452, 0.1657, 0.3051, 0.1578, 0.2905, 0.1578, 0.2905, 0.1657, 0.3051, 0.25, 0.1493, 0.2666, 0.1507, 0.2666, 0.1507, 0.25, 0.1493, 0.3343, 0.3051, 0.3241, 0.3182, 0.3241, 0.3182, 0.3343, 0.3051, 0.1759, 0.3182, 0.1657, 0.3051, 0.1657, 0.3051, 0.1759, 0.3182, 0.2334, 0.1507, 0.25, 0.1493, 0.25, 0.1493, 0.2334, 0.1507, 0.3422, 0.2905, 0.3343, 0.3051, 0.3343, 0.3051, 0.3422, 0.2905, 0.1881, 0.3295, 0.1759, 0.3182, 0.1759, 0.3182, 0.1881, 0.3295, 0.2173, 0.1548, 0.2334, 0.1507, 0.2334, 0.1507, 0.2173, 0.1548, 0.3476, 0.2747, 0.3422, 0.2905, 0.3422, 0.2905, 0.3476, 0.2747, 0.2021, 0.3386, 0.1881, 0.3295, 0.1881, 0.3295, 0.2021, 0.3386, 0.2021, 0.1614, 0.2173, 0.1548, 0.2173, 0.1548, 0.2021, 0.1614, 0.3504, 0.2583, 0.3476, 0.2747, 0.3476, 0.2747, 0.3504, 0.2583, 0.2173, 0.3452, 0.2021, 0.3386, 0.2021, 0.3386, 0.2173, 0.3452, 0.1881, 0.1705, 0.2021, 0.1614, 0.2021, 0.1614, 0.1881, 0.1705, 0.3504, 0.2417, 0.3504, 0.2583, 0.3504, 0.2583, 0.3504, 0.2417, 0.2334, 0.3493, 0.2173, 0.3452, 0.2173, 0.3452, 0.2334, 0.3493, 0.1759, 0.1818, 0.1881, 0.1705, 0.1881, 0.1705, 0.1759, 0.1818, 0.3476, 0.2253, 0.3504, 0.2417, 0.3504, 0.2417, 0.3476, 0.2253, 0.25, 0.3507, 0.2334, 0.3493, 0.2334, 0.3493, 0.25, 0.3507, 0.1657, 0.1949, 0.1759, 0.1818, 0.1759, 0.1818, 0.1657, 0.1949, 0.3422, 0.2095, 0.3476, 0.2253, 0.3476, 0.2253, 0.3422, 0.2095, 0.1578, 0.2095, 0.1657, 0.1949, 0.1657, 0.1949, 0.1578, 0.2095, 0.3343, 0.1949, 0.3422, 0.2095, 0.3422, 0.2095, 0.3343, 0.1949, 0.1524, 0.2253, 0.1578, 0.2095, 0.1578, 0.2095, 0.1524, 0.2253, 0.3241, 0.1818, 0.3343, 0.1949, 0.3343, 0.1949, 0.3241, 0.1818, 0.2666, 0.3493, 0.25, 0.3507, 0.25, 0.3507, 0.2666, 0.3493, 0.1496, 0.2417, 0.1524, 0.2253, 0.1524, 0.2253, 0.1496, 0.2417, 0.3119, 0.1705, 0.3241, 0.1818, 0.3241, 0.1818, 0.3119, 0.1705, 0.2827, 0.3452, 0.2666, 0.3493, 0.2666, 0.3493, 0.2827, 0.3452, 0.1496, 0.2583, 0.1496, 0.2417, 0.1496, 0.2417, 0.1496, 0.2583, 0.2979, 0.1614, 0.3119, 0.1705, 0.3119, 0.1705, 0.2979, 0.1614, 0.2979, 0.3386, 0.2827, 0.3452, 0.2827, 0.3452, 0.2979, 0.3386, 0.1524, 0.2747, 0.1496, 0.2583, 0.1496, 0.2583, 0.1524, 0.2747, 0.2827, 0.1548, 0.2979, 0.1614, 0.2979, 0.1614, 0.2827, 0.1548, 0.3119, 0.3295, 0.2979, 0.3386, 0.2979, 0.3386, 0.3119, 0.3295, 0.1578, 0.2905, 0.1524, 0.2747, 0.1524, 0.2747, 0.1578, 0.2905, 0.2666, 0.1507, 0.2827, 0.1548, 0.2827, 0.1548, 0.2666, 0.1507, 0.02632, 0.5, 0.02632, 0.5865, -2.57e-07, 0.5865, -2.57e-07, 0.5, 0.05263, 0.5, 0.05263, 0.5865, 0.02632, 0.5865, 0.02632, 0.5, 0.07895, 0.5, 0.07895, 0.5865, 0.05263, 0.5865, 0.05263, 0.5, 0.1053, 0.5, 0.1053, 0.5865, 0.07895, 0.5865, 0.07895, 0.5, 0.1316, 0.5, 0.1316, 0.5865, 0.1053, 0.5865, 0.1053, 0.5, 0.1579, 0.5, 0.1579, 0.5865, 0.1316, 0.5865, 0.1316, 0.5, 0.1842, 0.5, 0.1842, 0.5865, 0.1579, 0.5865, 0.1579, 0.5, 0.2105, 0.5, 0.2105, 0.5865, 0.1842, 0.5865, 0.1842, 0.5, 0.2368, 0.5, 0.2368, 0.5865, 0.2105, 0.5865, 0.2105, 0.5, 0.2632, 0.5, 0.2632, 0.5865, 0.2368, 0.5865, 0.2368, 0.5, 0.2895, 0.5, 0.2895, 0.5865, 0.2632, 0.5865, 0.2632, 0.5, 0.3158, 0.5, 0.3158, 0.5865, 0.2895, 0.5865, 0.2895, 0.5, 0.3421, 0.5, 0.3421, 0.5865, 0.3158, 0.5865, 0.3158, 0.5, 0.3684, 0.5, 0.3684, 0.5865, 0.3421, 0.5865, 0.3421, 0.5, 0.3947, 0.5, 0.3947, 0.5865, 0.3684, 0.5865, 0.3684, 0.5, 0.4211, 0.5, 0.4211, 0.5865, 0.3947, 0.5865, 0.3947, 0.5, 0.4474, 0.5, 0.4474, 0.5865, 0.4211, 0.5865, 0.4211, 0.5, 0.4737, 0.5, 0.4737, 0.5865, 0.4474, 0.5865, 0.4474, 0.5, 0.5, 0.5, 0.5, 0.5865, 0.4737, 0.5865, 0.4737, 0.5, 0.5263, 0.5, 0.5263, 0.5865, 0.5, 0.5865, 0.5, 0.5, 0.5526, 0.5, 0.5526, 0.5865, 0.5263, 0.5865, 0.5263, 0.5, 0.5789, 0.5, 0.5789, 0.5865, 0.5526, 0.5865, 0.5526, 0.5, 0.6053, 0.5, 0.6053, 0.5865, 0.5789, 0.5865, 0.5789, 0.5, 0.6316, 0.5, 0.6316, 0.5865, 0.6053, 0.5865, 0.6053, 0.5, 0.6579, 0.5, 0.6579, 0.5865, 0.6316, 0.5865, 0.6316, 0.5, 0.6842, 0.5, 0.6842, 0.5865, 0.6579, 0.5865, 0.6579, 0.5, 0.7105, 0.5, 0.7105, 0.5865, 0.6842, 0.5865, 0.6842, 0.5, 0.7368, 0.5, 0.7368, 0.5865, 0.7105, 0.5865, 0.7105, 0.5, 0.7632, 0.5, 0.7632, 0.5865, 0.7368, 0.5865, 0.7368, 0.5, 0.7895, 0.5, 0.7895, 0.5865, 0.7632, 0.5865, 0.7632, 0.5, 0.8158, 0.5, 0.8158, 0.5865, 0.7895, 0.5865, 0.7895, 0.5, 0.8421, 0.5, 0.8421, 0.5865, 0.8158, 0.5865, 0.8158, 0.5, 0.8684, 0.5, 0.8684, 0.5865, 0.8421, 0.5865, 0.8421, 0.5, 0.8947, 0.5, 0.8947, 0.5865, 0.8684, 0.5865, 0.8684, 0.5, 0.9211, 0.5, 0.9211, 0.5865, 0.8947, 0.5865, 0.8947, 0.5, 0.9474, 0.5, 0.9474, 0.5865, 0.9211, 0.5865, 0.9211, 0.5, 0.9737, 0.5, 0.9737, 0.5865, 0.9474, 0.5865, 0.9474, 0.5, 1.0, 0.5, 1.0, 0.5865, 0.9737, 0.5865, 0.9737, 0.5, 0.02632, 0.5865, 0.02632, 0.9129, -2.57e-07, 0.9129, -2.57e-07, 0.5865, 0.05263, 0.5865, 0.05263, 0.9129, 0.02632, 0.9129, 0.02632, 0.5865, 0.07895, 0.5865, 0.07895, 0.9129, 0.05263, 0.9129, 0.05263, 0.5865, 0.1053, 0.5865, 0.1053, 0.9129, 0.07895, 0.9129, 0.07895, 0.5865, 0.1316, 0.5865, 0.1316, 0.9129, 0.1053, 0.9129, 0.1053, 0.5865, 0.1579, 0.5865, 0.1579, 0.9129, 0.1316, 0.9129, 0.1316, 0.5865, 0.1842, 0.5865, 0.1842, 0.9129, 0.1579, 0.9129, 0.1579, 0.5865, 0.2105, 0.5865, 0.2105, 0.9129, 0.1842, 0.9129, 0.1842, 0.5865, 0.2368, 0.5865, 0.2368, 0.9129, 0.2105, 0.9129, 0.2105, 0.5865, 0.2632, 0.5865, 0.2632, 0.9129, 0.2368, 0.9129, 0.2368, 0.5865, 0.2895, 0.5865, 0.2895, 0.9129, 0.2632, 0.9129, 0.2632, 0.5865, 0.3158, 0.5865, 0.3158, 0.9129, 0.2895, 0.9129, 0.2895, 0.5865, 0.3421, 0.5865, 0.3421, 0.9129, 0.3158, 0.9129, 0.3158, 0.5865, 0.3684, 0.5865, 0.3684, 0.9129, 0.3421, 0.9129, 0.3421, 0.5865, 0.3947, 0.5865, 0.3947, 0.9129, 0.3684, 0.9129, 0.3684, 0.5865, 0.4211, 0.5865, 0.4211, 0.9129, 0.3947, 0.9129, 0.3947, 0.5865, 0.4474, 0.5865, 0.4474, 0.9129, 0.4211, 0.9129, 0.4211, 0.5865, 0.4737, 0.5865, 0.4737, 0.9129, 0.4474, 0.9129, 0.4474, 0.5865, 0.5, 0.5865, 0.5, 0.9129, 0.4737, 0.9129, 0.4737, 0.5865, 0.5263, 0.5865, 0.5263, 0.9129, 0.5, 0.9129, 0.5, 0.5865, 0.5526, 0.5865, 0.5526, 0.9129, 0.5263, 0.9129, 0.5263, 0.5865, 0.5789, 0.5865, 0.5789, 0.9129, 0.5526, 0.9129, 0.5526, 0.5865, 0.6053, 0.5865, 0.6053, 0.9129, 0.5789, 0.9129, 0.5789, 0.5865, 0.6316, 0.5865, 0.6316, 0.9129, 0.6053, 0.9129, 0.6053, 0.5865, 0.6579, 0.5865, 0.6579, 0.9129, 0.6316, 0.9129, 0.6316, 0.5865, 0.6842, 0.5865, 0.6842, 0.9129, 0.6579, 0.9129, 0.6579, 0.5865, 0.7105, 0.5865, 0.7105, 0.9129, 0.6842, 0.9129, 0.6842, 0.5865, 0.7368, 0.5865, 0.7368, 0.9129, 0.7105, 0.9129, 0.7105, 0.5865, 0.7632, 0.5865, 0.7632, 0.9129, 0.7368, 0.9129, 0.7368, 0.5865, 0.7895, 0.5865, 0.7895, 0.9129, 0.7632, 0.9129, 0.7632, 0.5865, 0.8158, 0.5865, 0.8158, 0.9129, 0.7895, 0.9129, 0.7895, 0.5865, 0.8421, 0.5865, 0.8421, 0.9129, 0.8158, 0.9129, 0.8158, 0.5865, 0.8684, 0.5865, 0.8684, 0.9129, 0.8421, 0.9129, 0.8421, 0.5865, 0.8947, 0.5865, 0.8947, 0.9129, 0.8684, 0.9129, 0.8684, 0.5865, 0.9211, 0.5865, 0.9211, 0.9129, 0.8947, 0.9129, 0.8947, 0.5865, 0.9474, 0.5865, 0.9474, 0.9129, 0.9211, 0.9129, 0.9211, 0.5865, 0.9737, 0.5865, 0.9737, 0.9129, 0.9474, 0.9129, 0.9474, 0.5865, 1.0, 0.5865, 1.0, 0.9129, 0.9737, 0.9129, 0.9737, 0.5865])
me_cylinder_001.materials.append(mat_material_001)
me_cylinder_001.materials.append(mat_material_002)
me_cylinder_001.materials.append(mat_material_003)
me_cylinder_001.use_remesh_fix_poles = True
me_cylinder_001.use_remesh_preserve_attributes = False
me_cylinder_001.use_mirror_vertex_groups = False
me_cylinder_001.update()

# ---- objects
ob_cylinder = bpy.data.objects.new('Cylinder', me_cylinder)
ob_cylinder_001 = bpy.data.objects.new('Cylinder.001', me_cylinder_001)

# ---- transforms, parenting, visibility, modifiers, constraints
ob_cylinder.location = (0.0, 0.0, 0.0)
ob_cylinder.scale = (0.132, 0.132, -0.2373)
ob_cylinder.lineart.crease_threshold = 0.0
ob_cylinder_001.location = (0.3425, 0.0, 0.0)
ob_cylinder_001.rotation_euler = (0.0, -0.5372, 0.0)
ob_cylinder_001.scale = (0.132, 0.132, -0.2373)
ob_cylinder_001.lineart.crease_threshold = 0.0

# ---- collection membership
col_collection.objects.link(ob_cylinder)
col_collection.objects.link(ob_cylinder_001)

# ---- scene / render settings (as saved in the file)
scene.frame_start = 1; scene.frame_end = 250; scene.frame_set(1)
scene.render.engine = 'BLENDER_EEVEE_NEXT'
scene.cycles.use_denoising = False
scene.cycles.samples = 128
scene.cycles.sampling_pattern = 'TABULATED_SOBOL'
scene.cycles.use_adaptive_sampling = False
scene.cycles.use_light_tree = False
scene.view_settings.view_transform = 'Filmic'
bpy.context.view_layer.update()

# ---- added for rendering (the .blend has no active camera and no usable light): camera, sun
cam_auto = bpy.data.cameras.new('AutoCamera')
cam_auto.lens = 50.0
cam_auto.sensor_width = 36.0
cam_auto.clip_end = 1000.0
ob_auto_camera = bpy.data.objects.new('AutoCamera', cam_auto)
scene.collection.objects.link(ob_auto_camera)
ob_auto_camera.location = (1.10761, -1.06189, 0.729596)
ob_auto_camera.rotation_euler = (1.09748, -7.21219e-08, 0.694738)
scene.camera = ob_auto_camera
light_auto_sun = bpy.data.lights.new('AutoSun', 'SUN')
light_auto_sun.energy = 3.0
light_auto_sun.angle = 0.0523599
ob_auto_sun = bpy.data.objects.new('AutoSun', light_auto_sun)
scene.collection.objects.link(ob_auto_sun)
ob_auto_sun.rotation_euler = (0.872665, 0.174533, 0.523599)
bpy.context.view_layer.update()
